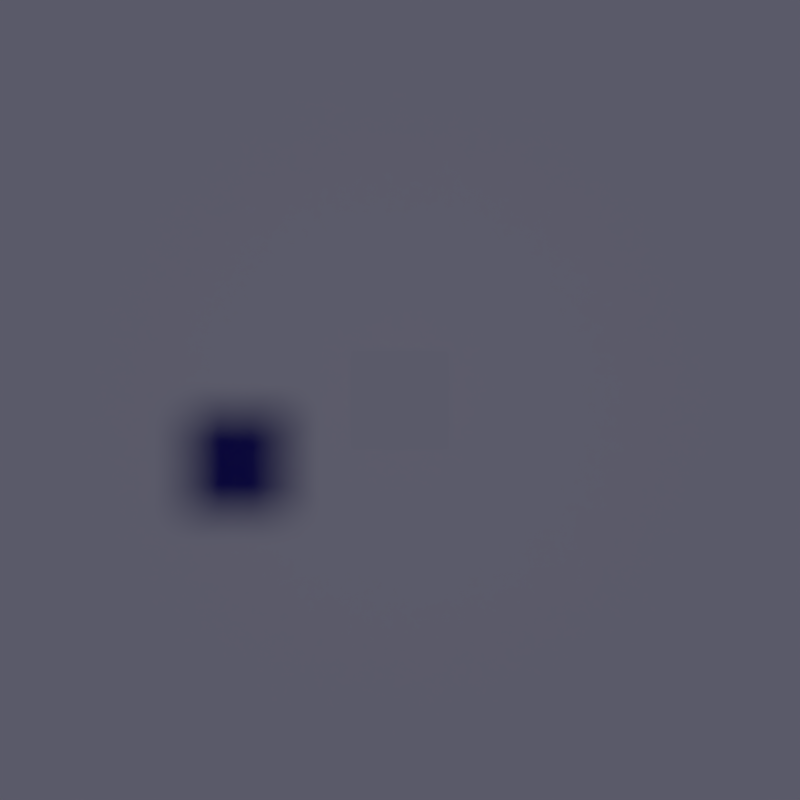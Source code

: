 # Source: main.blend  (saved by Blender 2.78.5; exported with 4.5.12 LTS)
import bpy
from mathutils import Matrix  # noqa: F401  (used for matrix-valued properties, if any)

bpy.ops.wm.read_factory_settings(use_empty=True)
scene = bpy.context.scene
scene.name = 'Scene'

# ---- collections
col_collection_1_001 = bpy.data.collections.new('Collection 1.001'); scene.collection.children.link(col_collection_1_001)
col_collection_2_001 = bpy.data.collections.new('Collection 2.001'); scene.collection.children.link(col_collection_2_001)
col_collection_2_001.hide_render = True
col_collection_2_001.hide_viewport = True
col_collection_3 = bpy.data.collections.new('Collection 3'); scene.collection.children.link(col_collection_3)
col_collection_3.hide_render = True
col_collection_3.hide_viewport = True

# ---- materials (node trees are filled in below, after node groups)
mat_table = bpy.data.materials.new('table')
mat_table.alpha_threshold = 0.0
mat_table.use_transparent_shadow = False
mat_table.roughness = 0.5
mat_table.specular_intensity = 0.464
mat_white = bpy.data.materials.new('white')
mat_white.alpha_threshold = 0.0
mat_white.use_transparent_shadow = False
mat_white.roughness = 0.5
mat_white.line_color = (0.0, 0.0, 0.0, 1.0)
mat_chiffres = bpy.data.materials.new('chiffres')
mat_chiffres.alpha_threshold = 0.0
mat_chiffres.use_transparent_shadow = False
mat_chiffres.roughness = 0.5
mat_text = bpy.data.materials.new('text')
mat_text.alpha_threshold = 0.0
mat_text.use_transparent_shadow = False
mat_text.diffuse_color = (0.8345, 0.8729, 0.9998, 1.0)
mat_text.roughness = 0.5
mat_c = bpy.data.materials.new('C')
mat_c.alpha_threshold = 0.0
mat_c.use_transparent_shadow = False
mat_c.roughness = 0.5
mat_roof = bpy.data.materials.new('roof')
mat_roof.alpha_threshold = 0.0
mat_roof.use_transparent_shadow = False
mat_roof.diffuse_color = (0.7954, 0.05005, 0.03016, 1.0)
mat_roof.roughness = 0.5
mat_mur = bpy.data.materials.new('mur')
mat_mur.alpha_threshold = 0.0
mat_mur.use_transparent_shadow = False
mat_mur.diffuse_color = (0.8542, 0.291, 0.05245, 1.0)
mat_mur.roughness = 0.5
mat_tile_001 = bpy.data.materials.new('tile.001')
mat_tile_001.alpha_threshold = 0.0
mat_tile_001.use_transparent_shadow = False
mat_tile_001.roughness = 0.5
mat_tile_001.specular_intensity = 0.05488
mat_tile_002 = bpy.data.materials.new('tile.002')
mat_tile_002.alpha_threshold = 0.0
mat_tile_002.use_transparent_shadow = False
mat_tile_002.roughness = 0.5
mat_tile_002.specular_intensity = 0.05488
mat_tile_003 = bpy.data.materials.new('tile.003')
mat_tile_003.alpha_threshold = 0.0
mat_tile_003.use_transparent_shadow = False
mat_tile_003.roughness = 0.5
mat_tile_003.specular_intensity = 0.05488
mat_tile_004 = bpy.data.materials.new('tile.004')
mat_tile_004.alpha_threshold = 0.0
mat_tile_004.use_transparent_shadow = False
mat_tile_004.roughness = 0.5
mat_tile_004.specular_intensity = 0.05488
mat_tile_005 = bpy.data.materials.new('tile.005')
mat_tile_005.alpha_threshold = 0.0
mat_tile_005.use_transparent_shadow = False
mat_tile_005.roughness = 0.5
mat_tile_005.specular_intensity = 0.05488
mat_tile_061 = bpy.data.materials.new('tile.061')
mat_tile_061.alpha_threshold = 0.0
mat_tile_061.use_transparent_shadow = False
mat_tile_061.roughness = 0.5
mat_tile_061.specular_intensity = 0.05488
mat_tile_062 = bpy.data.materials.new('tile.062')
mat_tile_062.alpha_threshold = 0.0
mat_tile_062.use_transparent_shadow = False
mat_tile_062.roughness = 0.5
mat_tile_062.specular_intensity = 0.05488
mat_tile_063 = bpy.data.materials.new('tile.063')
mat_tile_063.alpha_threshold = 0.0
mat_tile_063.use_transparent_shadow = False
mat_tile_063.roughness = 0.5
mat_tile_063.specular_intensity = 0.05488
mat_tile_064 = bpy.data.materials.new('tile.064')
mat_tile_064.alpha_threshold = 0.0
mat_tile_064.use_transparent_shadow = False
mat_tile_064.roughness = 0.5
mat_tile_064.specular_intensity = 0.05488
mat_tile_065 = bpy.data.materials.new('tile.065')
mat_tile_065.alpha_threshold = 0.0
mat_tile_065.use_transparent_shadow = False
mat_tile_065.roughness = 0.5
mat_tile_065.specular_intensity = 0.05488
mat_tile_036 = bpy.data.materials.new('tile.036')
mat_tile_036.alpha_threshold = 0.0
mat_tile_036.use_transparent_shadow = False
mat_tile_036.roughness = 0.5
mat_tile_036.specular_intensity = 0.05488
mat_tile_037 = bpy.data.materials.new('tile.037')
mat_tile_037.alpha_threshold = 0.0
mat_tile_037.use_transparent_shadow = False
mat_tile_037.roughness = 0.5
mat_tile_037.specular_intensity = 0.05488
mat_tile_038 = bpy.data.materials.new('tile.038')
mat_tile_038.alpha_threshold = 0.0
mat_tile_038.use_transparent_shadow = False
mat_tile_038.roughness = 0.5
mat_tile_038.specular_intensity = 0.05488
mat_tile_039 = bpy.data.materials.new('tile.039')
mat_tile_039.alpha_threshold = 0.0
mat_tile_039.use_transparent_shadow = False
mat_tile_039.roughness = 0.5
mat_tile_039.specular_intensity = 0.05488
mat_tile_040 = bpy.data.materials.new('tile.040')
mat_tile_040.alpha_threshold = 0.0
mat_tile_040.use_transparent_shadow = False
mat_tile_040.roughness = 0.5
mat_tile_040.specular_intensity = 0.05488
mat_tile_051 = bpy.data.materials.new('tile.051')
mat_tile_051.alpha_threshold = 0.0
mat_tile_051.use_transparent_shadow = False
mat_tile_051.roughness = 0.5
mat_tile_051.specular_intensity = 0.05488
mat_tile_052 = bpy.data.materials.new('tile.052')
mat_tile_052.alpha_threshold = 0.0
mat_tile_052.use_transparent_shadow = False
mat_tile_052.roughness = 0.5
mat_tile_052.specular_intensity = 0.05488
mat_tile_053 = bpy.data.materials.new('tile.053')
mat_tile_053.alpha_threshold = 0.0
mat_tile_053.use_transparent_shadow = False
mat_tile_053.roughness = 0.5
mat_tile_053.specular_intensity = 0.05488
mat_tile_054 = bpy.data.materials.new('tile.054')
mat_tile_054.alpha_threshold = 0.0
mat_tile_054.use_transparent_shadow = False
mat_tile_054.roughness = 0.5
mat_tile_054.specular_intensity = 0.05488
mat_tile_055 = bpy.data.materials.new('tile.055')
mat_tile_055.alpha_threshold = 0.0
mat_tile_055.use_transparent_shadow = False
mat_tile_055.roughness = 0.5
mat_tile_055.specular_intensity = 0.05488
mat_tile_046 = bpy.data.materials.new('tile.046')
mat_tile_046.alpha_threshold = 0.0
mat_tile_046.use_transparent_shadow = False
mat_tile_046.roughness = 0.5
mat_tile_046.specular_intensity = 0.05488
mat_tile_047 = bpy.data.materials.new('tile.047')
mat_tile_047.alpha_threshold = 0.0
mat_tile_047.use_transparent_shadow = False
mat_tile_047.roughness = 0.5
mat_tile_047.specular_intensity = 0.05488
mat_tile_048 = bpy.data.materials.new('tile.048')
mat_tile_048.alpha_threshold = 0.0
mat_tile_048.use_transparent_shadow = False
mat_tile_048.roughness = 0.5
mat_tile_048.specular_intensity = 0.05488
mat_tile_049 = bpy.data.materials.new('tile.049')
mat_tile_049.alpha_threshold = 0.0
mat_tile_049.use_transparent_shadow = False
mat_tile_049.roughness = 0.5
mat_tile_049.specular_intensity = 0.05488
mat_pawn1_001 = bpy.data.materials.new('pawn1.001')
mat_pawn1_001.alpha_threshold = 0.0
mat_pawn1_001.use_transparent_shadow = False
mat_pawn1_001.diffuse_color = (0.7919, 0.6145, 0.0, 1.0)
mat_pawn1_001.roughness = 0.5
mat_pawn1_002 = bpy.data.materials.new('pawn1.002')
mat_pawn1_002.alpha_threshold = 0.0
mat_pawn1_002.use_transparent_shadow = False
mat_pawn1_002.diffuse_color = (0.0403, 0.1166, 0.7939, 1.0)
mat_pawn1_002.roughness = 0.5
mat_pawn1_003 = bpy.data.materials.new('pawn1.003')
mat_pawn1_003.alpha_threshold = 0.0
mat_pawn1_003.use_transparent_shadow = False
mat_pawn1_003.diffuse_color = (0.7942, 0.05351, 0.02605, 1.0)
mat_pawn1_003.roughness = 0.5
mat_pawn1_004 = bpy.data.materials.new('pawn1.004')
mat_pawn1_004.alpha_threshold = 0.0
mat_pawn1_004.use_transparent_shadow = False
mat_pawn1_004.diffuse_color = (0.1261, 0.7939, 0.0, 1.0)
mat_pawn1_004.roughness = 0.5
mat_pawn1_005 = bpy.data.materials.new('pawn1.005')
mat_pawn1_005.alpha_threshold = 0.0
mat_pawn1_005.use_transparent_shadow = False
mat_pawn1_005.diffuse_color = (0.7937, 0.03456, 0.3453, 1.0)
mat_pawn1_005.roughness = 0.5
mat_pawn1_006 = bpy.data.materials.new('pawn1.006')
mat_pawn1_006.alpha_threshold = 0.0
mat_pawn1_006.use_transparent_shadow = False
mat_pawn1_006.diffuse_color = (0.2429, 0.7942, 0.7942, 1.0)
mat_pawn1_006.roughness = 0.5
mat_mur_001 = bpy.data.materials.new('mur.001')
mat_mur_001.alpha_threshold = 0.0
mat_mur_001.use_transparent_shadow = False
mat_mur_001.diffuse_color = (0.8542, 0.291, 0.05245, 1.0)
mat_mur_001.roughness = 0.5
mat_roof_001 = bpy.data.materials.new('roof.001')
mat_roof_001.alpha_threshold = 0.0
mat_roof_001.use_transparent_shadow = False
mat_roof_001.diffuse_color = (0.7954, 0.05005, 0.03016, 1.0)
mat_roof_001.roughness = 0.5
mat_mur_002 = bpy.data.materials.new('mur.002')
mat_mur_002.alpha_threshold = 0.0
mat_mur_002.use_transparent_shadow = False
mat_mur_002.diffuse_color = (0.8542, 0.291, 0.05245, 1.0)
mat_mur_002.roughness = 0.5
mat_mur_003 = bpy.data.materials.new('mur.003')
mat_mur_003.alpha_threshold = 0.0
mat_mur_003.use_transparent_shadow = False
mat_mur_003.diffuse_color = (0.8542, 0.291, 0.05245, 1.0)
mat_mur_003.roughness = 0.5
mat_roof_002 = bpy.data.materials.new('roof.002')
mat_roof_002.alpha_threshold = 0.0
mat_roof_002.use_transparent_shadow = False
mat_roof_002.diffuse_color = (0.7954, 0.05005, 0.03016, 1.0)
mat_roof_002.roughness = 0.5
mat_mur_004 = bpy.data.materials.new('mur.004')
mat_mur_004.alpha_threshold = 0.0
mat_mur_004.use_transparent_shadow = False
mat_mur_004.diffuse_color = (0.8542, 0.291, 0.05245, 1.0)
mat_mur_004.roughness = 0.5
mat_mur_005 = bpy.data.materials.new('mur.005')
mat_mur_005.alpha_threshold = 0.0
mat_mur_005.use_transparent_shadow = False
mat_mur_005.diffuse_color = (0.8542, 0.291, 0.05245, 1.0)
mat_mur_005.roughness = 0.5
mat_black = bpy.data.materials.new('black')
mat_black.alpha_threshold = 0.0
mat_black.use_transparent_shadow = False
mat_black.diffuse_color = (0.0, 0.0, 0.0, 1.0)
mat_black.roughness = 0.5
mat_black.specular_intensity = 0.0
mat_black.line_color = (0.0, 0.0, 0.0, 1.0)
mat_white_002 = bpy.data.materials.new('white.002')
mat_white_002.alpha_threshold = 0.0
mat_white_002.use_transparent_shadow = False
mat_white_002.diffuse_color = (0.8, 0.0, 0.0, 1.0)
mat_white_002.roughness = 0.5
mat_white_002.specular_intensity = 0.0
mat_white_002.line_color = (0.0, 0.0, 0.0, 1.0)
mat_green = bpy.data.materials.new('green')
mat_green.alpha_threshold = 0.0
mat_green.use_transparent_shadow = False
mat_green.diffuse_color = (0.0, 1.0, 0.0, 1.0)
mat_green.roughness = 0.5
mat_green.specular_intensity = 0.0
mat_green.line_color = (0.0, 0.0, 0.0, 1.0)
mat_white_001 = bpy.data.materials.new('white.001')
mat_white_001.alpha_threshold = 0.0
mat_white_001.use_transparent_shadow = False
mat_white_001.roughness = 0.5
mat_white_001.line_color = (0.0, 0.0, 0.0, 1.0)
mat_viseur = bpy.data.materials.new('Viseur')
mat_viseur.alpha_threshold = 0.0
mat_viseur.use_transparent_shadow = False
mat_viseur.diffuse_color = (0.2256, 0.194, 0.794, 1.0)
mat_viseur.roughness = 0.5
mat_viseur.line_color = (0.0, 0.0, 0.0, 1.0)

# ---- material node trees

# ---- world
world_world = bpy.data.worlds.new('World'); scene.world = world_world
world_world.color = (0.00216, 0.00135, 0.05092)
world_world.use_sun_shadow = False
world_world.sun_shadow_jitter_overblur = 0.0
world_world.cycles.sampling_method = 'MANUAL'

# ---- cameras
cam_camera_001 = bpy.data.cameras.new('Camera.001')
cam_camera_001.type = 'ORTHO'
cam_camera_001.clip_end = 100.0
cam_camera_001.lens = 35.0
cam_camera_001.sensor_width = 32.0
cam_camera_001.sensor_height = 18.0
cam_camera_001.ortho_scale = 8.0
cam_camera_001.display_size = 2.0
cam_camera_001.dof.focus_distance = 0.0
cam_camera_001.dof.aperture_fstop = 128.0
cam_camera_001.dof.aperture_blades = 6
cam_camera_002 = bpy.data.cameras.new('Camera.002')
cam_camera_002.clip_end = 1.2
cam_camera_002.lens = 35.0
cam_camera_002.sensor_width = 32.0
cam_camera_002.sensor_height = 18.0
cam_camera_002.display_size = 2.0
cam_camera_002.dof.focus_distance = 0.0
cam_camera_002.dof.aperture_fstop = 128.0
cam_camera_002.dof.aperture_blades = 6

# ---- lights
light_lamp = bpy.data.lights.new('Lamp', 'SUN')
light_lamp.transmission_factor = 0.0
light_lamp.cutoff_distance = 30.0
light_lamp.angle = 0.1993
light_lamp.energy = 0.5
light_lamp.shadow_buffer_clip_start = 1.001
light_lamp.shadow_soft_size = 0.1
light_lamp.shadow_cascade_max_distance = 1000.0
light_sun = bpy.data.lights.new('Sun', 'SUN')
light_sun.transmission_factor = 0.0
light_sun.angle = 0.1993
light_sun.energy = 1.0
light_sun.shadow_buffer_clip_start = 0.5
light_sun.shadow_soft_size = 0.1
light_sun.shadow_cascade_max_distance = 1000.0

# ---- meshes
me_plane = bpy.data.meshes.new('Plane')
me_plane.from_pydata([(-1.0, -1.0, 0.0), (1.0, -1.0, 0.0), (-1.0, 1.0, 0.0), (1.0, 1.0, 0.0)], [], [(0, 1, 3, 2)])
_uv = me_plane.uv_layers.new(name='UVMap')
_uv.uv.foreach_set('vector', [-1.439, -1.439, 2.439, -1.439, 2.439, 2.439, -1.439, 2.439])
me_plane.materials.append(mat_table)
me_plane.use_remesh_preserve_volume = False
me_plane.use_remesh_preserve_attributes = False
me_plane.use_mirror_vertex_groups = False
me_plane.update()
me_cube = bpy.data.meshes.new('Cube')
me_cube.from_pydata([(1.0, 1.0, 0.0), (1.0, -1.0, 0.0), (-1.0, -1.0, 0.0), (-1.0, 1.0, 0.0)], [], [(0, 3, 2, 1)])
me_cube.materials.append(mat_white)
me_cube.use_remesh_preserve_volume = False
me_cube.use_remesh_preserve_attributes = False
me_cube.use_mirror_vertex_groups = False
me_cube.update()
me_mesh_021 = bpy.data.meshes.new('Mesh.021')
me_mesh_021.from_pydata([(0.47, 0.341, 0.0), (0.4682, 0.392, 0.0), (0.4629, 0.4398, 0.0), (0.4542, 0.4843, 0.0), (0.4423, 0.5251, 0.0), (0.4273, 0.562, 0.0), (0.4095, 0.5948, 0.0), (0.3889, 0.6231, 0.0), (0.3657, 0.6469, 0.0), (0.3401, 0.6658, 0.0), (0.3121, 0.6797, 0.0), (0.2821, 0.6881, 0.0), (0.25, 0.691, 0.0), (0.2179, 0.6881, 0.0), (0.1879, 0.6797, 0.0), (0.1599, 0.6658, 0.0), (0.1343, 0.6469, 0.0), (0.1111, 0.6231, 0.0), (0.0905, 0.5948, 0.0), (0.07265, 0.562, 0.0), (0.0577, 0.5251, 0.0), (0.04581, 0.4843, 0.0), (0.03713, 0.4398, 0.0), (0.03181, 0.392, 0.0), (0.03, 0.341, 0.0), (0.03181, 0.29, 0.0), (0.03713, 0.2422, 0.0), (0.04581, 0.1977, 0.0), (0.0577, 0.1569, 0.0), (0.07265, 0.12, 0.0), (0.0905, 0.08725, 0.0), (0.1111, 0.05885, 0.0), (0.1343, 0.03507, 0.0), (0.1599, 0.01616, 0.0), (0.1879, 0.002343, 0.0), (0.2179, -0.006124, 0.0), (0.25, -0.009, 0.0), (0.2821, -0.006124, 0.0), (0.3121, 0.002343, 0.0), (0.3401, 0.01616, 0.0), (0.3657, 0.03507, 0.0), (0.3889, 0.05885, 0.0), (0.4095, 0.08725, 0.0), (0.4273, 0.12, 0.0), (0.4423, 0.1569, 0.0), (0.4542, 0.1977, 0.0), (0.4629, 0.2422, 0.0), (0.4682, 0.29, 0.0), (0.372, 0.341, 0.0), (0.3711, 0.3023, 0.0), (0.3682, 0.2664, 0.0), (0.3636, 0.2333, 0.0), (0.3573, 0.2033, 0.0), (0.3492, 0.1763, 0.0), (0.3395, 0.1525, 0.0), (0.3282, 0.1321, 0.0), (0.3154, 0.1151, 0.0), (0.3011, 0.1017, 0.0), (0.2854, 0.09193, 0.0), (0.2684, 0.086, 0.0), (0.25, 0.084, 0.0), (0.2316, 0.086, 0.0), (0.2146, 0.09193, 0.0), (0.1989, 0.1017, 0.0), (0.1846, 0.1151, 0.0), (0.1718, 0.1321, 0.0), (0.1605, 0.1525, 0.0), (0.1508, 0.1763, 0.0), (0.1427, 0.2033, 0.0), (0.1364, 0.2333, 0.0), (0.1318, 0.2664, 0.0), (0.1289, 0.3023, 0.0), (0.128, 0.341, 0.0), (0.1289, 0.3797, 0.0), (0.1318, 0.4156, 0.0), (0.1364, 0.4487, 0.0), (0.1427, 0.4787, 0.0), (0.1508, 0.5057, 0.0), (0.1605, 0.5295, 0.0), (0.1718, 0.5499, 0.0), (0.1846, 0.5669, 0.0), (0.1989, 0.5803, 0.0), (0.2146, 0.5901, 0.0), (0.2316, 0.596, 0.0), (0.25, 0.598, 0.0), (0.2684, 0.596, 0.0), (0.2854, 0.5901, 0.0), (0.3011, 0.5803, 0.0), (0.3154, 0.5669, 0.0), (0.3282, 0.5499, 0.0), (0.3395, 0.5295, 0.0), (0.3492, 0.5057, 0.0), (0.3573, 0.4787, 0.0), (0.3636, 0.4487, 0.0), (0.3682, 0.4156, 0.0), (0.3711, 0.3797, 0.0)], [], [(13, 11, 12), (13, 10, 11), (14, 10, 13), (14, 9, 10), (15, 9, 14), (15, 8, 9), (16, 8, 15), (17, 8, 16), (17, 7, 8), (18, 7, 17), (18, 84, 7), (84, 6, 7), (18, 83, 84), (85, 6, 84), (18, 82, 83), (86, 6, 85), (19, 82, 18), (86, 5, 6), (19, 81, 82), (87, 5, 86), (19, 80, 81), (88, 5, 87), (19, 79, 80), (89, 5, 88), (20, 79, 19), (89, 4, 5), (20, 78, 79), (90, 4, 89), (20, 77, 78), (91, 4, 90), (21, 77, 20), (91, 3, 4), (21, 76, 77), (92, 3, 91), (22, 76, 21), (92, 2, 3), (22, 75, 76), (93, 2, 92), (22, 74, 75), (94, 2, 93), (23, 74, 22), (94, 1, 2), (23, 73, 74), (95, 1, 94), (24, 73, 23), (95, 0, 1), (24, 72, 73), (48, 0, 95), (25, 72, 24), (25, 71, 72), (49, 0, 48), (49, 47, 0), (25, 70, 71), (50, 47, 49), (26, 70, 25), (50, 46, 47), (26, 69, 70), (51, 46, 50), (27, 69, 26), (51, 45, 46), (52, 45, 51), (27, 68, 69), (53, 45, 52), (27, 67, 68), (28, 67, 27), (53, 44, 45), (54, 44, 53), (28, 66, 67), (29, 66, 28), (54, 43, 44), (55, 43, 54), (29, 65, 66), (56, 43, 55), (29, 64, 65), (30, 64, 29), (56, 42, 43), (57, 42, 56), (30, 63, 64), (58, 42, 57), (30, 62, 63), (59, 42, 58), (30, 61, 62), (31, 61, 30), (59, 41, 42), (60, 41, 59), (31, 60, 61), (31, 41, 60), (32, 41, 31), (32, 40, 41), (33, 40, 32), (33, 39, 40), (34, 39, 33), (34, 38, 39), (35, 38, 34), (35, 37, 38), (36, 37, 35)])
me_mesh_021.materials.append(mat_chiffres)
me_mesh_021.use_remesh_preserve_volume = False
me_mesh_021.use_remesh_preserve_attributes = False
me_mesh_021.use_mirror_vertex_groups = False
me_mesh_021.update()
me_plane_008 = bpy.data.meshes.new('Plane.008')
me_plane_008.from_pydata([(-1.0, -1.0, 0.0), (1.0, -1.0, 0.0), (-1.0, 1.0, 0.0), (1.0, 1.0, 0.0)], [], [(0, 1, 3, 2)])
me_plane_008.materials.append(mat_white)
me_plane_008.use_remesh_preserve_volume = False
me_plane_008.use_remesh_preserve_attributes = False
me_plane_008.use_mirror_vertex_groups = False
me_plane_008.update()
me_mesh = bpy.data.meshes.new('Mesh')
me_mesh.from_pydata([(2.775, 0.449, 0.0), (2.686, 0.449, 0.0), (2.686, 0.0, 0.0), (2.775, 0.0, 0.0), (2.775, 0.322, 0.0), (2.795, 0.3431, 0.0), (2.814, 0.3597, 0.0), (2.832, 0.3721, 0.0), (2.85, 0.3806, 0.0), (2.868, 0.3854, 0.0), (2.887, 0.387, 0.0), (2.912, 0.3835, 0.0), (2.934, 0.3734, 0.0), (2.951, 0.3573, 0.0), (2.964, 0.3356, 0.0), (2.972, 0.309, 0.0), (2.975, 0.278, 0.0), (2.975, 0.0, 0.0), (3.064, 0.0, 0.0), (3.064, 0.277, 0.0), (3.059, 0.3331, 0.0), (3.043, 0.3786, 0.0), (3.019, 0.4136, 0.0), (2.988, 0.4384, 0.0), (2.952, 0.4531, 0.0), (2.911, 0.458, 0.0), (2.886, 0.4559, 0.0), (2.862, 0.4499, 0.0), (2.838, 0.4401, 0.0), (2.816, 0.4267, 0.0), (2.795, 0.41, 0.0), (2.777, 0.39, 0.0), (2.775, 0.39, 0.0), (2.346, 0.458, 0.0), (2.282, 0.45, 0.0), (2.225, 0.4273, 0.0), (2.177, 0.3919, 0.0), (2.141, 0.3457, 0.0), (2.117, 0.2908, 0.0), (2.109, 0.229, 0.0), (2.117, 0.1635, 0.0), (2.14, 0.106, 0.0), (2.176, 0.05825, 0.0), (2.223, 0.02204, 0.0), (2.281, -0.0009537, 0.0), (2.346, -0.009, 0.0), (2.414, -0.001231, 0.0), (2.473, 0.02115, 0.0), (2.522, 0.05675, 0.0), (2.558, 0.1042, 0.0), (2.581, 0.1621, 0.0), (2.589, 0.229, 0.0), (2.581, 0.2921, 0.0), (2.557, 0.3475, 0.0), (2.52, 0.3934, 0.0), (2.472, 0.4282, 0.0), (2.413, 0.4503, 0.0), (2.345, 0.378, 0.0), (2.387, 0.3729, 0.0), (2.424, 0.3584, 0.0), (2.455, 0.3356, 0.0), (2.478, 0.3056, 0.0), (2.493, 0.2693, 0.0), (2.498, 0.228, 0.0), (2.493, 0.1827, 0.0), (2.479, 0.1442, 0.0), (2.457, 0.1131, 0.0), (2.426, 0.09015, 0.0), (2.389, 0.07589, 0.0), (2.345, 0.071, 0.0), (2.304, 0.07611, 0.0), (2.269, 0.09085, 0.0), (2.24, 0.1144, 0.0), (2.218, 0.1458, 0.0), (2.205, 0.1843, 0.0), (2.2, 0.229, 0.0), (2.205, 0.2699, 0.0), (2.219, 0.3059, 0.0), (2.241, 0.3358, 0.0), (2.27, 0.3585, 0.0), (2.305, 0.3729, 0.0), (2.012, 0.421, 0.0), (1.989, 0.4324, 0.0), (1.966, 0.4417, 0.0), (1.944, 0.4489, 0.0), (1.922, 0.454, 0.0), (1.901, 0.457, 0.0), (1.88, 0.458, 0.0), (1.838, 0.4542, 0.0), (1.802, 0.4433, 0.0), (1.772, 0.4255, 0.0), (1.75, 0.4014, 0.0), (1.737, 0.3714, 0.0), (1.732, 0.336, 0.0), (1.748, 0.2823, 0.0), (1.786, 0.24, 0.0), (1.837, 0.2059, 0.0), (1.888, 0.1767, 0.0), (1.926, 0.1491, 0.0), (1.942, 0.12, 0.0), (1.94, 0.1053, 0.0), (1.933, 0.093, 0.0), (1.923, 0.08325, 0.0), (1.909, 0.076, 0.0), (1.893, 0.07125, 0.0), (1.876, 0.069, 0.0), (1.857, 0.07059, 0.0), (1.835, 0.07541, 0.0), (1.811, 0.0835, 0.0), (1.785, 0.09493, 0.0), (1.758, 0.1097, 0.0), (1.729, 0.128, 0.0), (1.729, 0.032, 0.0), (1.757, 0.01855, 0.0), (1.783, 0.008037, 0.0), (1.808, 0.00025, 0.0), (1.833, -0.005037, 0.0), (1.858, -0.008046, 0.0), (1.885, -0.009, 0.0), (1.925, -0.004708, 0.0), (1.961, 0.007667, 0.0), (1.991, 0.02737, 0.0), (2.014, 0.05367, 0.0), (2.028, 0.08579, 0.0), (2.033, 0.123, 0.0), (2.031, 0.1449, 0.0), (2.023, 0.1652, 0.0), (2.01, 0.1849, 0.0), (1.991, 0.2048, 0.0), (1.965, 0.2258, 0.0), (1.932, 0.249, 0.0), (1.896, 0.2703, 0.0), (1.869, 0.2883, 0.0), (1.848, 0.3038, 0.0), (1.834, 0.317, 0.0), (1.826, 0.3286, 0.0), (1.823, 0.339, 0.0), (1.825, 0.3504, 0.0), (1.83, 0.3603, 0.0), (1.839, 0.3685, 0.0), (1.851, 0.3747, 0.0), (1.865, 0.3786, 0.0), (1.882, 0.38, 0.0), (1.9, 0.3788, 0.0), (1.919, 0.3751, 0.0), (1.941, 0.3689, 0.0), (1.963, 0.3599, 0.0), (1.987, 0.3479, 0.0), (2.012, 0.333, 0.0), (1.672, 0.08, 0.0), (1.662, 0.07301, 0.0), (1.653, 0.06711, 0.0), (1.644, 0.06238, 0.0), (1.637, 0.05889, 0.0), (1.63, 0.05674, 0.0), (1.625, 0.056, 0.0), (1.62, 0.05652, 0.0), (1.616, 0.05819, 0.0), (1.612, 0.06113, 0.0), (1.61, 0.06548, 0.0), (1.608, 0.07139, 0.0), (1.608, 0.079, 0.0), (1.608, 0.31, 0.0), (1.602, 0.3564, 0.0), (1.586, 0.3937, 0.0), (1.561, 0.4223, 0.0), (1.528, 0.4423, 0.0), (1.489, 0.4541, 0.0), (1.445, 0.458, 0.0), (1.414, 0.4563, 0.0), (1.385, 0.4513, 0.0), (1.359, 0.4429, 0.0), (1.336, 0.431, 0.0), (1.315, 0.4158, 0.0), (1.296, 0.397, 0.0), (1.296, 0.3, 0.0), (1.318, 0.3232, 0.0), (1.341, 0.3419, 0.0), (1.365, 0.3561, 0.0), (1.389, 0.3661, 0.0), (1.413, 0.3721, 0.0), (1.438, 0.374, 0.0), (1.463, 0.372, 0.0), (1.483, 0.366, 0.0), (1.499, 0.3555, 0.0), (1.51, 0.3404, 0.0), (1.517, 0.3203, 0.0), (1.519, 0.295, 0.0), (1.519, 0.271, 0.0), (1.44, 0.243, 0.0), (1.404, 0.2296, 0.0), (1.368, 0.2144, 0.0), (1.337, 0.1956, 0.0), (1.311, 0.1716, 0.0), (1.293, 0.1406, 0.0), (1.287, 0.101, 0.0), (1.291, 0.07271, 0.0), (1.301, 0.0467, 0.0), (1.317, 0.02425, 0.0), (1.339, 0.00663, 0.0), (1.366, -0.00488, 0.0), (1.397, -0.009, 0.0), (1.417, -0.007745, 0.0), (1.438, -0.003963, 0.0), (1.458, 0.002375, 0.0), (1.478, 0.0113, 0.0), (1.498, 0.02283, 0.0), (1.518, 0.037, 0.0), (1.523, 0.02248, 0.0), (1.531, 0.01085, 0.0), (1.54, 0.002, 0.0), (1.553, -0.004185, 0.0), (1.568, -0.007815, 0.0), (1.586, -0.009, 0.0), (1.599, -0.008282, 0.0), (1.612, -0.005926, 0.0), (1.624, -0.001625, 0.0), (1.638, 0.004926, 0.0), (1.653, 0.01403, 0.0), (1.672, 0.026, 0.0), (1.519, 0.091, 0.0), (1.507, 0.08027, 0.0), (1.494, 0.07119, 0.0), (1.482, 0.06387, 0.0), (1.468, 0.05848, 0.0), (1.455, 0.05514, 0.0), (1.441, 0.054, 0.0), (1.423, 0.0561, 0.0), (1.408, 0.06211, 0.0), (1.395, 0.07163, 0.0), (1.385, 0.08422, 0.0), (1.379, 0.09949, 0.0), (1.377, 0.117, 0.0), (1.382, 0.1414, 0.0), (1.397, 0.162, 0.0), (1.42, 0.1796, 0.0), (1.448, 0.195, 0.0), (1.482, 0.2089, 0.0), (1.519, 0.222, 0.0), (1.216, 0.427, 0.0), (1.195, 0.4359, 0.0), (1.175, 0.4435, 0.0), (1.154, 0.4496, 0.0), (1.133, 0.4542, 0.0), (1.111, 0.457, 0.0), (1.086, 0.458, 0.0), (1.022, 0.4504, 0.0), (0.968, 0.4281, 0.0), (0.924, 0.3925, 0.0), (0.8913, 0.3445, 0.0), (0.871, 0.2853, 0.0), (0.864, 0.216, 0.0), (0.8716, 0.1535, 0.0), (0.8933, 0.099, 0.0), (0.9278, 0.054, 0.0), (0.9733, 0.02, 0.0), (1.029, -0.0015, 0.0), (1.092, -0.009, 0.0), (1.116, -0.008046, 0.0), (1.141, -0.00537, 0.0), (1.165, -0.00125, 0.0), (1.188, 0.004037, 0.0), (1.209, 0.01021, 0.0), (1.226, 0.017, 0.0), (1.226, 0.105, 0.0), (1.204, 0.09583, 0.0), (1.184, 0.08833, 0.0), (1.164, 0.0825, 0.0), (1.145, 0.07833, 0.0), (1.126, 0.07583, 0.0), (1.107, 0.075, 0.0), (1.064, 0.07958, 0.0), (1.027, 0.09296, 0.0), (0.9965, 0.1146, 0.0), (0.974, 0.144, 0.0), (0.9599, 0.1807, 0.0), (0.955, 0.224, 0.0), (0.9595, 0.2669, 0.0), (0.9725, 0.3039, 0.0), (0.9931, 0.3341, 0.0), (1.02, 0.3568, 0.0), (1.054, 0.3711, 0.0), (1.092, 0.376, 0.0), (1.111, 0.3751, 0.0), (1.13, 0.3721, 0.0), (1.15, 0.3668, 0.0), (1.17, 0.3585, 0.0), (1.192, 0.3471, 0.0), (1.216, 0.332, 0.0), (0.496, 0.449, 0.0), (0.496, 0.0, 0.0), (0.585, 0.0, 0.0), (0.585, 0.235, 0.0), (0.5888, 0.272, 0.0), (0.5997, 0.305, 0.0), (0.6166, 0.3329, 0.0), (0.6386, 0.3543, 0.0), (0.6647, 0.3681, 0.0), (0.694, 0.373, 0.0), (0.7056, 0.3715, 0.0), (0.7189, 0.3674, 0.0), (0.7333, 0.3608, 0.0), (0.7481, 0.352, 0.0), (0.7629, 0.3413, 0.0), (0.777, 0.329, 0.0), (0.824, 0.406, 0.0), (0.8057, 0.422, 0.0), (0.7878, 0.435, 0.0), (0.7701, 0.4451, 0.0), (0.7525, 0.4523, 0.0), (0.7349, 0.4566, 0.0), (0.717, 0.458, 0.0), (0.6959, 0.4552, 0.0), (0.6746, 0.4465, 0.0), (0.6531, 0.4316, 0.0), (0.6314, 0.4101, 0.0), (0.6093, 0.3817, 0.0), (0.587, 0.346, 0.0), (0.585, 0.346, 0.0), (0.585, 0.449, 0.0), (0.411, 0.08, 0.0), (0.4012, 0.07301, 0.0), (0.3919, 0.06711, 0.0), (0.3834, 0.06238, 0.0), (0.3757, 0.05889, 0.0), (0.3692, 0.05674, 0.0), (0.364, 0.056, 0.0), (0.3589, 0.05652, 0.0), (0.3547, 0.05819, 0.0), (0.3514, 0.06113, 0.0), (0.349, 0.06548, 0.0), (0.3475, 0.07139, 0.0), (0.347, 0.079, 0.0), (0.347, 0.31, 0.0), (0.3412, 0.3564, 0.0), (0.325, 0.3937, 0.0), (0.2996, 0.4223, 0.0), (0.2667, 0.4423, 0.0), (0.2277, 0.4541, 0.0), (0.184, 0.458, 0.0), (0.1528, 0.4563, 0.0), (0.1243, 0.4513, 0.0), (0.09825, 0.4429, 0.0), (0.07474, 0.431, 0.0), (0.05368, 0.4158, 0.0), (0.035, 0.397, 0.0), (0.035, 0.3, 0.0), (0.05705, 0.3232, 0.0), (0.08004, 0.3419, 0.0), (0.1038, 0.3561, 0.0), (0.128, 0.3661, 0.0), (0.1525, 0.3721, 0.0), (0.177, 0.374, 0.0), (0.2018, 0.372, 0.0), (0.222, 0.366, 0.0), (0.2377, 0.3555, 0.0), (0.249, 0.3404, 0.0), (0.2557, 0.3203, 0.0), (0.258, 0.295, 0.0), (0.258, 0.271, 0.0), (0.179, 0.243, 0.0), (0.1427, 0.2296, 0.0), (0.1073, 0.2144, 0.0), (0.0755, 0.1956, 0.0), (0.04967, 0.1716, 0.0), (0.03233, 0.1406, 0.0), (0.026, 0.101, 0.0), (0.02956, 0.07271, 0.0), (0.03985, 0.0467, 0.0), (0.05625, 0.02425, 0.0), (0.07815, 0.00663, 0.0), (0.1049, -0.00488, 0.0), (0.136, -0.009, 0.0), (0.1565, -0.007745, 0.0), (0.1769, -0.003963, 0.0), (0.1973, 0.002375, 0.0), (0.2174, 0.0113, 0.0), (0.2373, 0.02283, 0.0), (0.257, 0.037, 0.0), (0.2621, 0.02248, 0.0), (0.2695, 0.01085, 0.0), (0.2794, 0.002, 0.0), (0.2918, -0.004185, 0.0), (0.307, -0.007815, 0.0), (0.325, -0.009, 0.0), (0.3382, -0.008282, 0.0), (0.3506, -0.005926, 0.0), (0.3631, -0.001625, 0.0), (0.3767, 0.004926, 0.0), (0.3923, 0.01403, 0.0), (0.411, 0.026, 0.0), (0.258, 0.091, 0.0), (0.2458, 0.08027, 0.0), (0.2333, 0.07119, 0.0), (0.2205, 0.06387, 0.0), (0.2073, 0.05848, 0.0), (0.1938, 0.05514, 0.0), (0.18, 0.054, 0.0), (0.1624, 0.0561, 0.0), (0.147, 0.06211, 0.0), (0.1341, 0.07163, 0.0), (0.1244, 0.08422, 0.0), (0.1182, 0.09949, 0.0), (0.116, 0.117, 0.0), (0.1212, 0.1414, 0.0), (0.1359, 0.162, 0.0), (0.1585, 0.1796, 0.0), (0.1874, 0.195, 0.0), (0.2211, 0.2089, 0.0), (0.258, 0.222, 0.0)], [], [(26, 24, 25), (27, 24, 26), (27, 23, 24), (28, 23, 27), (2, 0, 1), (2, 32, 0), (29, 23, 28), (29, 22, 23), (30, 22, 29), (30, 21, 22), (31, 10, 30), (10, 21, 30), (2, 31, 32), (2, 4, 31), (4, 5, 31), (5, 6, 31), (6, 7, 31), (7, 8, 31), (8, 9, 31), (9, 10, 31), (11, 21, 10), (12, 21, 11), (12, 20, 21), (13, 20, 12), (14, 20, 13), (15, 20, 14), (15, 19, 20), (2, 3, 4), (16, 19, 15), (17, 19, 16), (17, 18, 19), (34, 56, 33), (34, 55, 56), (35, 55, 34), (35, 54, 55), (36, 54, 35), (36, 57, 54), (57, 58, 54), (58, 53, 54), (37, 80, 36), (80, 57, 36), (37, 79, 80), (59, 53, 58), (37, 78, 79), (60, 53, 59), (60, 52, 53), (38, 78, 37), (38, 77, 78), (61, 52, 60), (38, 76, 77), (62, 52, 61), (62, 51, 52), (39, 76, 38), (39, 75, 76), (63, 51, 62), (40, 75, 39), (40, 74, 75), (63, 50, 51), (64, 50, 63), (40, 73, 74), (65, 50, 64), (41, 73, 40), (65, 49, 50), (41, 72, 73), (66, 49, 65), (41, 71, 72), (67, 49, 66), (42, 71, 41), (67, 48, 49), (42, 70, 71), (68, 48, 67), (42, 69, 70), (69, 48, 68), (42, 48, 69), (43, 48, 42), (43, 47, 48), (44, 47, 43), (44, 46, 47), (45, 46, 44), (88, 86, 87), (88, 85, 86), (89, 85, 88), (89, 84, 85), (89, 83, 84), (90, 83, 89), (90, 82, 83), (90, 81, 82), (91, 81, 90), (91, 143, 81), (143, 144, 81), (144, 145, 81), (145, 146, 81), (146, 147, 81), (147, 148, 81), (92, 142, 91), (142, 143, 91), (92, 141, 142), (92, 140, 141), (92, 139, 140), (93, 139, 92), (93, 138, 139), (93, 137, 138), (93, 136, 137), (93, 135, 136), (94, 135, 93), (94, 134, 135), (94, 133, 134), (94, 132, 133), (94, 131, 132), (95, 131, 94), (95, 130, 131), (95, 129, 130), (96, 129, 95), (96, 128, 129), (97, 128, 96), (97, 127, 128), (97, 126, 127), (98, 126, 97), (98, 125, 126), (99, 125, 98), (99, 124, 125), (112, 110, 111), (99, 123, 124), (100, 123, 99), (112, 109, 110), (101, 123, 100), (112, 108, 109), (102, 123, 101), (102, 122, 123), (112, 107, 108), (103, 122, 102), (104, 122, 103), (112, 106, 107), (105, 122, 104), (112, 105, 106), (112, 122, 105), (112, 121, 122), (113, 121, 112), (113, 120, 121), (114, 120, 113), (115, 120, 114), (115, 119, 120), (116, 119, 115), (116, 118, 119), (117, 118, 116), (169, 167, 168), (170, 167, 169), (170, 166, 167), (171, 166, 170), (172, 166, 171), (172, 165, 166), (173, 165, 172), (173, 164, 165), (174, 164, 173), (175, 176, 174), (176, 177, 174), (177, 178, 174), (178, 179, 174), (179, 180, 174), (180, 164, 174), (180, 181, 164), (181, 182, 164), (182, 163, 164), (183, 163, 182), (184, 163, 183), (184, 162, 163), (185, 162, 184), (186, 162, 185), (187, 162, 186), (187, 161, 162), (188, 161, 187), (189, 238, 188), (238, 161, 188), (190, 238, 189), (191, 238, 190), (191, 237, 238), (220, 161, 238), (192, 237, 191), (192, 236, 237), (193, 236, 192), (193, 235, 236), (193, 234, 235), (194, 234, 193), (194, 233, 234), (194, 232, 233), (195, 232, 194), (195, 231, 232), (196, 231, 195), (196, 230, 231), (221, 161, 220), (196, 229, 230), (222, 161, 221), (150, 219, 149), (222, 160, 161), (151, 219, 150), (197, 229, 196), (197, 228, 229), (222, 159, 160), (223, 159, 222), (152, 219, 151), (223, 158, 159), (224, 158, 223), (153, 219, 152), (197, 227, 228), (224, 157, 158), (154, 219, 153), (225, 157, 224), (225, 156, 157), (155, 219, 154), (225, 155, 156), (197, 226, 227), (225, 219, 155), (226, 219, 225), (197, 207, 226), (207, 219, 226), (198, 207, 197), (198, 206, 207), (208, 219, 207), (208, 218, 219), (199, 206, 198), (199, 205, 206), (209, 218, 208), (209, 217, 218), (199, 204, 205), (210, 217, 209), (200, 204, 199), (210, 216, 217), (200, 203, 204), (211, 216, 210), (211, 215, 216), (200, 202, 203), (212, 215, 211), (201, 202, 200), (212, 214, 215), (213, 214, 212), (246, 244, 245), (246, 243, 244), (246, 242, 243), (247, 242, 246), (247, 241, 242), (247, 240, 241), (247, 239, 240), (248, 239, 247), (248, 283, 239), (283, 284, 239), (284, 285, 239), (285, 286, 239), (286, 287, 239), (287, 288, 239), (249, 281, 248), (281, 282, 248), (282, 283, 248), (249, 280, 281), (249, 279, 280), (250, 279, 249), (250, 278, 279), (250, 277, 278), (251, 277, 250), (251, 276, 277), (251, 275, 276), (252, 275, 251), (252, 274, 275), (253, 274, 252), (253, 273, 274), (253, 272, 273), (265, 263, 264), (254, 272, 253), (266, 263, 265), (254, 271, 272), (267, 263, 266), (268, 263, 267), (254, 270, 271), (269, 263, 268), (270, 263, 269), (254, 263, 270), (255, 263, 254), (256, 263, 255), (256, 262, 263), (256, 261, 262), (256, 260, 261), (256, 259, 260), (257, 259, 256), (257, 258, 259), (312, 310, 311), (312, 309, 310), (313, 309, 312), (313, 308, 309), (290, 319, 289), (290, 318, 319), (314, 308, 313), (314, 307, 308), (314, 306, 307), (315, 306, 314), (315, 305, 306), (316, 305, 315), (316, 298, 305), (298, 299, 305), (299, 300, 305), (300, 301, 305), (301, 302, 305), (302, 303, 305), (303, 304, 305), (317, 297, 316), (297, 298, 316), (317, 296, 297), (317, 295, 296), (290, 317, 318), (290, 294, 317), (294, 295, 317), (290, 293, 294), (290, 292, 293), (290, 291, 292), (340, 338, 339), (341, 338, 340), (341, 337, 338), (342, 337, 341), (343, 337, 342), (343, 336, 337), (344, 336, 343), (344, 335, 336), (345, 335, 344), (346, 347, 345), (347, 348, 345), (348, 349, 345), (349, 350, 345), (350, 351, 345), (351, 335, 345), (351, 352, 335), (352, 353, 335), (353, 334, 335), (354, 334, 353), (355, 334, 354), (355, 333, 334), (356, 333, 355), (357, 333, 356), (358, 333, 357), (358, 332, 333), (359, 332, 358), (360, 409, 359), (409, 332, 359), (361, 409, 360), (362, 409, 361), (362, 408, 409), (391, 332, 409), (363, 408, 362), (363, 407, 408), (364, 407, 363), (364, 406, 407), (364, 405, 406), (365, 405, 364), (365, 404, 405), (365, 403, 404), (366, 403, 365), (366, 402, 403), (367, 402, 366), (367, 401, 402), (392, 332, 391), (367, 400, 401), (393, 332, 392), (321, 390, 320), (393, 331, 332), (322, 390, 321), (368, 400, 367), (368, 399, 400), (393, 330, 331), (394, 330, 393), (323, 390, 322), (394, 329, 330), (395, 329, 394), (324, 390, 323), (368, 398, 399), (395, 328, 329), (325, 390, 324), (396, 328, 395), (396, 327, 328), (326, 390, 325), (396, 326, 327), (368, 397, 398), (396, 390, 326), (397, 390, 396), (368, 378, 397), (378, 390, 397), (369, 378, 368), (369, 377, 378), (379, 390, 378), (379, 389, 390), (370, 377, 369), (370, 376, 377), (380, 389, 379), (380, 388, 389), (370, 375, 376), (381, 388, 380), (371, 375, 370), (381, 387, 388), (371, 374, 375), (382, 387, 381), (382, 386, 387), (371, 373, 374), (383, 386, 382), (372, 373, 371), (383, 385, 386), (384, 385, 383)])
me_mesh.materials.append(mat_text)
me_mesh.use_remesh_preserve_volume = False
me_mesh.use_remesh_preserve_attributes = False
me_mesh.use_mirror_vertex_groups = False
me_mesh.update()
me_plane_007 = bpy.data.meshes.new('Plane.007')
me_plane_007.from_pydata([(-1.0, -1.0, 0.0), (1.0, -1.0, 0.0), (-1.0, 1.0, 0.0), (1.0, 1.0, 0.0)], [], [(0, 1, 3, 2)])
_uv = me_plane_007.uv_layers.new(name='UVMap')
_uv.uv.foreach_set('vector', [0.0001, 9.998e-05, 0.9999, 9.998e-05, 0.9999, 0.9999, 9.998e-05, 0.9999])
me_plane_007.materials.append(mat_c)
me_plane_007.use_remesh_preserve_volume = False
me_plane_007.use_remesh_preserve_attributes = False
me_plane_007.use_mirror_vertex_groups = False
me_plane_007.update()
me_cube_009 = bpy.data.meshes.new('Cube.009')
me_cube_009.from_pydata([(-1.0, -1.0, -1.0), (0.0, -1.0, 0.6798), (-1.0, 1.0, -1.0), (0.0, 1.0, 0.6798), (1.0, -1.0, -1.0), (1.0, 1.0, -1.0)], [], [(0, 1, 3, 2), (2, 3, 5), (5, 3, 1, 4), (4, 1, 0), (2, 5, 4, 0)])
me_cube_009.materials.append(mat_roof)
me_cube_009.use_remesh_preserve_volume = False
me_cube_009.use_remesh_preserve_attributes = False
me_cube_009.use_mirror_vertex_groups = False
me_cube_009.update()
me_cube_007 = bpy.data.meshes.new('Cube.007')
me_cube_007.from_pydata([(-1.0, -1.0, -1.0), (-1.0, -1.0, 1.0), (-1.0, 1.0, -1.0), (-1.0, 1.0, 1.0), (1.0, -1.0, -1.0), (1.0, -1.0, 1.0), (1.0, 1.0, -1.0), (1.0, 1.0, 1.0)], [], [(0, 1, 3, 2), (2, 3, 7, 6), (6, 7, 5, 4), (4, 5, 1, 0), (2, 6, 4, 0), (7, 3, 1, 5)])
me_cube_007.materials.append(mat_mur)
me_cube_007.use_remesh_preserve_volume = False
me_cube_007.use_remesh_preserve_attributes = False
me_cube_007.use_mirror_vertex_groups = False
me_cube_007.update()
me_cube_004 = bpy.data.meshes.new('Cube.004')
me_cube_004.from_pydata([(0.0, 0.0, -1.0), (-1.0, -1.0, 1.0), (-1.0, 1.0, 1.0), (1.0, -1.0, 1.0), (1.0, 1.0, 1.0)], [], [(0, 1, 2), (0, 2, 4), (0, 4, 3), (0, 3, 1), (4, 2, 1, 3)])
me_cube_004.materials.append(mat_roof)
me_cube_004.use_remesh_preserve_volume = False
me_cube_004.use_remesh_preserve_attributes = False
me_cube_004.use_mirror_vertex_groups = False
me_cube_004.update()
me_cube_002 = bpy.data.meshes.new('Cube.002')
me_cube_002.from_pydata([(-1.0, -1.0, -1.0), (-1.0, -1.0, 4.729), (-1.0, 1.0, -1.0), (-1.0, 1.0, 4.729), (0.1392, -2.733, -1.0), (0.1392, -2.733, 4.729), (0.1392, -0.7326, -1.0), (0.1392, -0.7326, 4.729)], [], [(0, 1, 3, 2), (2, 3, 7, 6), (6, 7, 5, 4), (4, 5, 1, 0), (2, 6, 4, 0), (7, 3, 1, 5)])
me_cube_002.materials.append(mat_mur)
me_cube_002.use_remesh_preserve_volume = False
me_cube_002.use_remesh_preserve_attributes = False
me_cube_002.use_mirror_vertex_groups = False
me_cube_002.update()
me_mesh_010 = bpy.data.meshes.new('Mesh.010')
me_mesh_010.from_pydata([(0.3, 0.682, 0.0), (0.202, 0.682, 0.0), (0.202, 0.0, 0.0), (0.3, 0.0, 0.0)], [], [(2, 0, 1), (2, 3, 0)])
me_mesh_010.use_remesh_preserve_volume = False
me_mesh_010.use_remesh_preserve_attributes = False
me_mesh_010.use_mirror_vertex_groups = False
me_mesh_010.update()
me_mesh_009 = bpy.data.meshes.new('Mesh.009')
me_mesh_009.from_pydata([(0.4762, 0.093, -4.768e-07), (0.2152, 0.093, -4.768e-07), (0.3377, 0.2486, -4.768e-07), (0.406, 0.3691, -4.768e-07), (0.4272, 0.478, -4.768e-07), (0.4006, 0.5892, -4.768e-07), (0.3278, 0.6638, -4.768e-07), (0.2192, 0.691, -4.768e-07), (0.1653, 0.6839, -4.768e-07), (0.1122, 0.6624, -4.768e-07), (0.05822, 0.626, -4.768e-07), (0.05822, 0.503, -4.768e-07), (0.1117, 0.558, -4.768e-07), (0.1627, 0.5867, -4.768e-07), (0.2122, 0.595, -4.768e-07), (0.2723, 0.5785, -4.768e-07), (0.3138, 0.5335, -4.768e-07), (0.3292, 0.467, -4.768e-07), (0.3239, 0.416, -4.768e-07), (0.3079, 0.3706, -4.768e-07), (0.2812, 0.321, -4.768e-07), (0.2107, 0.2158, -4.768e-07), (0.1261, 0.1069, -4.768e-07), (0.04422, 0.007, -4.768e-07), (0.04422, 0.0, -4.768e-07), (0.4762, 0.0, -4.768e-07)], [], [(8, 6, 7), (9, 6, 8), (9, 5, 6), (10, 5, 9), (11, 12, 10), (12, 13, 10), (13, 14, 10), (14, 5, 10), (15, 5, 14), (15, 4, 5), (16, 4, 15), (17, 4, 16), (17, 3, 4), (18, 3, 17), (19, 3, 18), (20, 3, 19), (20, 2, 3), (21, 2, 20), (21, 1, 2), (22, 1, 21), (23, 1, 22), (23, 0, 1), (23, 25, 0), (24, 25, 23)])
me_mesh_009.use_remesh_preserve_volume = False
me_mesh_009.use_remesh_preserve_attributes = False
me_mesh_009.use_mirror_vertex_groups = False
me_mesh_009.update()
me_mesh_008 = bpy.data.meshes.new('Mesh.008')
me_mesh_008.from_pydata([(0.08561, 0.569, 4.768e-07), (0.1284, 0.5859, 4.768e-07), (0.1655, 0.5951, 4.768e-07), (0.2016, 0.598, 4.768e-07), (0.2642, 0.5856, 4.768e-07), (0.305, 0.5504, 4.768e-07), (0.3196, 0.496, 4.768e-07), (0.3046, 0.4428, 4.768e-07), (0.2596, 0.4089, 4.768e-07), (0.1846, 0.397, 4.768e-07), (0.1846, 0.307, 4.768e-07), (0.2656, 0.2946, 4.768e-07), (0.3143, 0.2534, 4.768e-07), (0.3306, 0.193, 4.768e-07), (0.317, 0.1354, 4.768e-07), (0.2789, 0.09759, 4.768e-07), (0.2206, 0.084, 4.768e-07), (0.1705, 0.0897, 4.768e-07), (0.12, 0.107, 4.768e-07), (0.06861, 0.136, 4.768e-07), (0.06861, 0.03, 4.768e-07), (0.1175, 0.008778, 4.768e-07), (0.166, -0.004444, 4.768e-07), (0.2136, -0.009, 4.768e-07), (0.3254, 0.01756, 4.768e-07), (0.4009, 0.09011, 4.768e-07), (0.4286, 0.198, 4.768e-07), (0.4183, 0.2664, 4.768e-07), (0.3862, 0.3242, 4.768e-07), (0.3306, 0.36, 4.768e-07), (0.3807, 0.3979, 4.768e-07), (0.4088, 0.4471, 4.768e-07), (0.4176, 0.513, 4.768e-07), (0.3926, 0.6071, 4.768e-07), (0.3229, 0.6689, 4.768e-07), (0.2166, 0.691, 4.768e-07), (0.1691, 0.6879, 4.768e-07), (0.1265, 0.6784, 4.768e-07), (0.08561, 0.662, 4.768e-07)], [], [(36, 34, 35), (37, 34, 36), (38, 34, 37), (38, 33, 34), (0, 1, 38), (1, 2, 38), (2, 3, 38), (3, 33, 38), (3, 4, 33), (4, 32, 33), (5, 32, 4), (6, 32, 5), (6, 31, 32), (7, 31, 6), (7, 30, 31), (8, 30, 7), (9, 30, 8), (9, 29, 30), (10, 29, 9), (10, 28, 29), (10, 11, 28), (11, 27, 28), (12, 27, 11), (12, 26, 27), (13, 26, 12), (13, 25, 26), (14, 25, 13), (20, 18, 19), (15, 25, 14), (20, 17, 18), (16, 25, 15), (16, 24, 25), (20, 16, 17), (20, 24, 16), (21, 24, 20), (21, 23, 24), (22, 23, 21)])
me_mesh_008.use_remesh_preserve_volume = False
me_mesh_008.use_remesh_preserve_attributes = False
me_mesh_008.use_mirror_vertex_groups = False
me_mesh_008.update()
me_mesh_007 = bpy.data.meshes.new('Mesh.007')
me_mesh_007.from_pydata([(0.3142, 0.691, 0.0), (0.2722, 0.691, 0.0), (-0.07276, 0.269, 0.0), (-0.07276, 0.224, 0.0), (0.2162, 0.224, 0.0), (0.2162, 4.768e-07, 0.0), (0.3142, 4.768e-07, 0.0), (0.3142, 0.224, 0.0), (0.3872, 0.224, 0.0), (0.3872, 0.312, 0.0), (0.3142, 0.312, 0.0), (0.2142, 0.506, 0.0), (0.2162, 0.506, 0.0), (0.2162, 0.312, 0.0), (0.05824, 0.312, 0.0)], [], [(2, 0, 1), (2, 11, 0), (11, 12, 0), (12, 10, 0), (2, 14, 11), (13, 10, 12), (2, 13, 14), (2, 10, 13), (2, 9, 10), (2, 8, 9), (3, 8, 2), (4, 8, 3), (5, 7, 4), (7, 8, 4), (5, 6, 7)])
me_mesh_007.use_remesh_preserve_volume = False
me_mesh_007.use_remesh_preserve_attributes = False
me_mesh_007.use_mirror_vertex_groups = False
me_mesh_007.update()
me_mesh_005 = bpy.data.meshes.new('Mesh.005')
me_mesh_005.from_pydata([(0.3996, 0.682, 0.0), (0.09664, 0.682, 0.0), (0.09664, 0.327, 0.0), (0.2253, 0.3312, 0.0), (0.307, 0.2848, 0.0), (0.3356, 0.207, 0.0), (0.3162, 0.1453, 0.0), (0.2654, 0.101, 0.0), (0.1946, 0.084, 0.0), (0.1447, 0.08963, 0.0), (0.09494, 0.1064, 0.0), (0.04564, 0.134, 0.0), (0.04564, 0.033, 0.0), (0.1015, 0.008778, 0.0), (0.1548, -0.004777, 0.0), (0.2106, -0.009, 0.0), (0.3258, 0.01952, 0.0), (0.4045, 0.09648, 0.0), (0.4336, 0.209, 0.0), (0.4036, 0.3225, 0.0), (0.3184, 0.3995, 0.0), (0.1856, 0.423, 0.0), (0.1856, 0.594, 0.0), (0.3996, 0.594, 0.0)], [], [(2, 22, 1), (22, 0, 1), (22, 23, 0), (2, 21, 22), (2, 20, 21), (2, 3, 20), (3, 19, 20), (4, 19, 3), (4, 18, 19), (5, 18, 4), (5, 17, 18), (6, 17, 5), (7, 17, 6), (12, 10, 11), (12, 9, 10), (8, 17, 7), (8, 16, 17), (12, 8, 9), (12, 16, 8), (13, 16, 12), (13, 15, 16), (14, 15, 13)])
me_mesh_005.use_remesh_preserve_volume = False
me_mesh_005.use_remesh_preserve_attributes = False
me_mesh_005.use_mirror_vertex_groups = False
me_mesh_005.update()
me_mesh_004 = bpy.data.meshes.new('Mesh.004')
me_mesh_004.from_pydata([(0.2799, 0.691, 0.0), (0.1305, 0.5578, 0.0), (0.03838, 0.4015, 0.0), (0.006939, 0.233, 0.0), (0.03487, 0.1063, 0.0), (0.1117, 0.02174, 0.0), (0.2269, -0.009, 0.0), (0.3275, 0.01922, 0.0), (0.4001, 0.09278, 0.0), (0.4279, 0.195, 0.0), (0.4026, 0.2968, 0.0), (0.3349, 0.3675, 0.0), (0.2369, 0.394, 0.0), (0.1952, 0.3899, 0.0), (0.1597, 0.3795, 0.0), (0.1299, 0.366, 0.0), (0.1752, 0.4606, 0.0), (0.2483, 0.5474, 0.0), (0.3389, 0.616, 0.0), (0.1089, 0.265, 0.0), (0.1467, 0.2868, 0.0), (0.1798, 0.2979, 0.0), (0.2169, 0.301, 0.0), (0.2751, 0.2871, 0.0), (0.3151, 0.2499, 0.0), (0.3299, 0.196, 0.0), (0.3161, 0.1372, 0.0), (0.2781, 0.09815, 0.0), (0.2209, 0.084, 0.0), (0.1546, 0.106, 0.0), (0.1106, 0.1683, 0.0)], [], [(1, 18, 0), (1, 17, 18), (2, 17, 1), (2, 16, 17), (2, 15, 16), (3, 15, 2), (13, 11, 12), (14, 11, 13), (15, 11, 14), (15, 10, 11), (3, 20, 15), (20, 21, 15), (21, 22, 15), (22, 10, 15), (23, 10, 22), (23, 9, 10), (24, 9, 23), (3, 19, 20), (3, 30, 19), (25, 9, 24), (4, 30, 3), (26, 9, 25), (26, 8, 9), (4, 29, 30), (27, 8, 26), (5, 29, 4), (5, 28, 29), (28, 8, 27), (28, 7, 8), (5, 7, 28), (6, 7, 5)])
me_mesh_004.use_remesh_preserve_volume = False
me_mesh_004.use_remesh_preserve_attributes = False
me_mesh_004.use_mirror_vertex_groups = False
me_mesh_004.update()
me_mesh_003 = bpy.data.meshes.new('Mesh.003')
me_mesh_003.from_pydata([(0.486, 0.682, 9.537e-07), (0.04499, 0.682, 9.537e-07), (0.04499, 0.589, 9.537e-07), (0.34, 0.589, 9.537e-07), (0.08999, 0.029, 9.537e-07), (0.177, -0.008999, 9.537e-07)], [], [(2, 0, 1), (2, 3, 0), (3, 5, 0), (4, 5, 3)])
me_mesh_003.use_remesh_preserve_volume = False
me_mesh_003.use_remesh_preserve_attributes = False
me_mesh_003.use_mirror_vertex_groups = False
me_mesh_003.update()
me_mesh_002 = bpy.data.meshes.new('Mesh.002')
me_mesh_002.from_pydata([(0.4621, 0.184, 4.768e-07), (0.4514, 0.2499, 4.768e-07), (0.4197, 0.3061, 4.768e-07), (0.3671, 0.348, 4.768e-07), (0.4149, 0.3911, 4.768e-07), (0.4429, 0.4412, 4.768e-07), (0.4521, 0.493, 4.768e-07), (0.4255, 0.5946, 4.768e-07), (0.3543, 0.6648, 4.768e-07), (0.2511, 0.691, 4.768e-07), (0.144, 0.6651, 4.768e-07), (0.06981, 0.5956, 4.768e-07), (0.04207, 0.495, 4.768e-07), (0.05174, 0.4393, 4.768e-07), (0.0794, 0.3897, 4.768e-07), (0.1231, 0.348, 4.768e-07), (0.06903, 0.3049, 4.768e-07), (0.03677, 0.2508, 4.768e-07), (0.02607, 0.185, 4.768e-07), (0.05555, 0.08626, 4.768e-07), (0.1339, 0.01708, 4.768e-07), (0.2461, -0.008999, 4.768e-07), (0.3563, 0.01682, 4.768e-07), (0.4332, 0.08552, 4.768e-07), (0.3541, 0.495, 4.768e-07), (0.3394, 0.4441, 4.768e-07), (0.301, 0.4072, 4.768e-07), (0.2471, 0.393, 4.768e-07), (0.1936, 0.4075, 4.768e-07), (0.1549, 0.4451, 4.768e-07), (0.1401, 0.497, 4.768e-07), (0.1539, 0.5503, 4.768e-07), (0.1919, 0.5854, 4.768e-07), (0.2491, 0.598, 4.768e-07), (0.3034, 0.5844, 4.768e-07), (0.3404, 0.5479, 4.768e-07), (0.3641, 0.192, 4.768e-07), (0.3505, 0.1387, 4.768e-07), (0.3103, 0.09933, 4.768e-07), (0.2441, 0.084, 4.768e-07), (0.1818, 0.098, 4.768e-07), (0.1396, 0.136, 4.768e-07), (0.1241, 0.192, 4.768e-07), (0.1393, 0.2484, 4.768e-07), (0.1816, 0.2862, 4.768e-07), (0.2461, 0.3, 4.768e-07), (0.3073, 0.2858, 4.768e-07), (0.3488, 0.2476, 4.768e-07)], [], [(10, 8, 9), (11, 8, 10), (11, 33, 8), (33, 7, 8), (11, 32, 33), (34, 7, 33), (12, 32, 11), (34, 6, 7), (12, 31, 32), (35, 6, 34), (12, 30, 31), (24, 6, 35), (12, 29, 30), (13, 29, 12), (25, 6, 24), (25, 5, 6), (13, 28, 29), (26, 5, 25), (26, 4, 5), (14, 28, 13), (14, 27, 28), (27, 4, 26), (14, 4, 27), (14, 3, 4), (15, 3, 14), (16, 3, 15), (16, 2, 3), (16, 45, 2), (45, 46, 2), (46, 1, 2), (17, 44, 16), (44, 45, 16), (17, 43, 44), (47, 1, 46), (18, 43, 17), (47, 0, 1), (18, 42, 43), (36, 0, 47), (18, 41, 42), (37, 0, 36), (19, 41, 18), (37, 23, 0), (38, 23, 37), (19, 40, 41), (39, 23, 38), (19, 39, 40), (20, 39, 19), (39, 22, 23), (20, 22, 39), (21, 22, 20)])
me_mesh_002.use_remesh_preserve_volume = False
me_mesh_002.use_remesh_preserve_attributes = False
me_mesh_002.use_mirror_vertex_groups = False
me_mesh_002.update()
me_mesh_001 = bpy.data.meshes.new('Mesh.001')
me_mesh_001.from_pydata([(0.1709, -0.009, 4.768e-07), (0.3131, 0.1148, 4.768e-07), (0.4095, 0.2735, 4.768e-07), (0.4449, 0.442, 4.768e-07), (0.4167, 0.5701, 4.768e-07), (0.3402, 0.6582, 4.768e-07), (0.2279, 0.691, 4.768e-07), (0.118, 0.6611, 4.768e-07), (0.04586, 0.5863, 4.768e-07), (0.01993, 0.489, 4.768e-07), (0.04597, 0.3881, 4.768e-07), (0.1149, 0.3169, 4.768e-07), (0.2129, 0.29, 4.768e-07), (0.2497, 0.2935, 4.768e-07), (0.2861, 0.3035, 4.768e-07), (0.3189, 0.319, 4.768e-07), (0.2821, 0.2311, 4.768e-07), (0.2117, 0.1436, 4.768e-07), (0.1109, 0.063, 4.768e-07), (0.1179, 0.49, 4.768e-07), (0.1325, 0.546, 4.768e-07), (0.172, 0.584, 4.768e-07), (0.2299, 0.598, 4.768e-07), (0.2875, 0.5808, 4.768e-07), (0.3284, 0.5362, 4.768e-07), (0.3439, 0.475, 4.768e-07), (0.3425, 0.4411, 4.768e-07), (0.3389, 0.42, 4.768e-07), (0.3017, 0.3989, 4.768e-07), (0.2658, 0.3868, 4.768e-07), (0.2339, 0.383, 4.768e-07), (0.1754, 0.3976, 4.768e-07), (0.1338, 0.436, 4.768e-07)], [], [(7, 5, 6), (8, 5, 7), (8, 22, 5), (22, 4, 5), (8, 21, 22), (23, 4, 22), (9, 21, 8), (9, 20, 21), (24, 4, 23), (24, 3, 4), (9, 19, 20), (25, 3, 24), (9, 32, 19), (10, 32, 9), (26, 2, 3), (27, 2, 26), (10, 31, 32), (28, 2, 27), (29, 2, 28), (10, 30, 31), (11, 30, 10), (30, 2, 29), (11, 15, 30), (15, 2, 30), (11, 14, 15), (16, 2, 15), (12, 14, 11), (12, 13, 14), (16, 1, 2), (17, 1, 16), (18, 1, 17), (18, 0, 1)])
me_mesh_001.use_remesh_preserve_volume = False
me_mesh_001.use_remesh_preserve_attributes = False
me_mesh_001.use_mirror_vertex_groups = False
me_mesh_001.update()
me_plane_033 = bpy.data.meshes.new('Plane.033')
me_plane_033.from_pydata([(-0.5, -0.5, 0.0), (0.5, -0.5, 0.0), (-0.5, 0.5, 0.0), (0.5, 0.5, 0.0)], [], [(0, 1, 3, 2)])
_uv = me_plane_033.uv_layers.new(name='UVMap')
_uv.uv.foreach_set('vector', [0.0001, 9.998e-05, 0.9999, 9.998e-05, 0.9999, 0.9999, 9.998e-05, 0.9999])
me_plane_033.materials.append(mat_tile_001)
me_plane_033.use_remesh_preserve_volume = False
me_plane_033.use_remesh_preserve_attributes = False
me_plane_033.use_mirror_vertex_groups = False
me_plane_033.update()
me_plane_034 = bpy.data.meshes.new('Plane.034')
me_plane_034.from_pydata([(-0.5, -0.5, 0.0), (0.5, -0.5, 0.0), (-0.5, 0.5, 0.0), (0.5, 0.5, 0.0)], [], [(0, 1, 3, 2)])
_uv = me_plane_034.uv_layers.new(name='UVMap')
_uv.uv.foreach_set('vector', [0.0001, 9.998e-05, 0.9999, 9.998e-05, 0.9999, 0.9999, 9.998e-05, 0.9999])
me_plane_034.materials.append(mat_tile_002)
me_plane_034.use_remesh_preserve_volume = False
me_plane_034.use_remesh_preserve_attributes = False
me_plane_034.use_mirror_vertex_groups = False
me_plane_034.update()
me_plane_035 = bpy.data.meshes.new('Plane.035')
me_plane_035.from_pydata([(-0.5, -0.5, 0.0), (0.5, -0.5, 0.0), (-0.5, 0.5, 0.0), (0.5, 0.5, 0.0)], [], [(0, 1, 3, 2)])
_uv = me_plane_035.uv_layers.new(name='UVMap')
_uv.uv.foreach_set('vector', [0.0001, 9.998e-05, 0.9999, 9.998e-05, 0.9999, 0.9999, 9.998e-05, 0.9999])
me_plane_035.materials.append(mat_tile_003)
me_plane_035.use_remesh_preserve_volume = False
me_plane_035.use_remesh_preserve_attributes = False
me_plane_035.use_mirror_vertex_groups = False
me_plane_035.update()
me_plane_036 = bpy.data.meshes.new('Plane.036')
me_plane_036.from_pydata([(-0.5, -0.5, 0.0), (0.5, -0.5, 0.0), (-0.5, 0.5, 0.0), (0.5, 0.5, 0.0)], [], [(0, 1, 3, 2)])
_uv = me_plane_036.uv_layers.new(name='UVMap')
_uv.uv.foreach_set('vector', [0.0001, 9.998e-05, 0.9999, 9.998e-05, 0.9999, 0.9999, 9.998e-05, 0.9999])
me_plane_036.materials.append(mat_tile_004)
me_plane_036.use_remesh_preserve_volume = False
me_plane_036.use_remesh_preserve_attributes = False
me_plane_036.use_mirror_vertex_groups = False
me_plane_036.update()
me_plane_037 = bpy.data.meshes.new('Plane.037')
me_plane_037.from_pydata([(-0.5, -0.5, 0.0), (0.5, -0.5, 0.0), (-0.5, 0.5, 0.0), (0.5, 0.5, 0.0)], [], [(0, 1, 3, 2)])
_uv = me_plane_037.uv_layers.new(name='UVMap')
_uv.uv.foreach_set('vector', [0.0001, 9.998e-05, 0.9999, 9.998e-05, 0.9999, 0.9999, 9.998e-05, 0.9999])
me_plane_037.materials.append(mat_tile_005)
me_plane_037.use_remesh_preserve_volume = False
me_plane_037.use_remesh_preserve_attributes = False
me_plane_037.use_mirror_vertex_groups = False
me_plane_037.update()
me_plane_093 = bpy.data.meshes.new('Plane.093')
me_plane_093.from_pydata([(-0.5, -0.5, 0.0), (0.5, -0.5, 0.0), (-0.5, 0.5, 0.0), (0.5, 0.5, 0.0)], [], [(0, 1, 3, 2)])
_uv = me_plane_093.uv_layers.new(name='UVMap')
_uv.uv.foreach_set('vector', [0.0001, 9.998e-05, 0.9999, 9.998e-05, 0.9999, 0.9999, 9.998e-05, 0.9999])
me_plane_093.materials.append(mat_tile_061)
me_plane_093.use_remesh_preserve_volume = False
me_plane_093.use_remesh_preserve_attributes = False
me_plane_093.use_mirror_vertex_groups = False
me_plane_093.update()
me_plane_094 = bpy.data.meshes.new('Plane.094')
me_plane_094.from_pydata([(-0.5, -0.5, 0.0), (0.5, -0.5, 0.0), (-0.5, 0.5, 0.0), (0.5, 0.5, 0.0)], [], [(0, 1, 3, 2)])
_uv = me_plane_094.uv_layers.new(name='UVMap')
_uv.uv.foreach_set('vector', [0.0001, 9.998e-05, 0.9999, 9.998e-05, 0.9999, 0.9999, 9.998e-05, 0.9999])
me_plane_094.materials.append(mat_tile_062)
me_plane_094.use_remesh_preserve_volume = False
me_plane_094.use_remesh_preserve_attributes = False
me_plane_094.use_mirror_vertex_groups = False
me_plane_094.update()
me_plane_095 = bpy.data.meshes.new('Plane.095')
me_plane_095.from_pydata([(-0.5, -0.5, 0.0), (0.5, -0.5, 0.0), (-0.5, 0.5, 0.0), (0.5, 0.5, 0.0)], [], [(0, 1, 3, 2)])
_uv = me_plane_095.uv_layers.new(name='UVMap')
_uv.uv.foreach_set('vector', [0.0001, 9.998e-05, 0.9999, 9.998e-05, 0.9999, 0.9999, 9.998e-05, 0.9999])
me_plane_095.materials.append(mat_tile_063)
me_plane_095.use_remesh_preserve_volume = False
me_plane_095.use_remesh_preserve_attributes = False
me_plane_095.use_mirror_vertex_groups = False
me_plane_095.update()
me_plane_096 = bpy.data.meshes.new('Plane.096')
me_plane_096.from_pydata([(-0.5, -0.5, 0.0), (0.5, -0.5, 0.0), (-0.5, 0.5, 0.0), (0.5, 0.5, 0.0)], [], [(0, 1, 3, 2)])
_uv = me_plane_096.uv_layers.new(name='UVMap')
_uv.uv.foreach_set('vector', [0.0001, 9.998e-05, 0.9999, 9.998e-05, 0.9999, 0.9999, 9.998e-05, 0.9999])
me_plane_096.materials.append(mat_tile_064)
me_plane_096.use_remesh_preserve_volume = False
me_plane_096.use_remesh_preserve_attributes = False
me_plane_096.use_mirror_vertex_groups = False
me_plane_096.update()
me_plane_097 = bpy.data.meshes.new('Plane.097')
me_plane_097.from_pydata([(-0.5, -0.5, 0.0), (0.5, -0.5, 0.0), (-0.5, 0.5, 0.0), (0.5, 0.5, 0.0)], [], [(0, 1, 3, 2)])
_uv = me_plane_097.uv_layers.new(name='UVMap')
_uv.uv.foreach_set('vector', [0.0001, 9.998e-05, 0.9999, 9.998e-05, 0.9999, 0.9999, 9.998e-05, 0.9999])
me_plane_097.materials.append(mat_tile_065)
me_plane_097.use_remesh_preserve_volume = False
me_plane_097.use_remesh_preserve_attributes = False
me_plane_097.use_mirror_vertex_groups = False
me_plane_097.update()
me_plane_068 = bpy.data.meshes.new('Plane.068')
me_plane_068.from_pydata([(-0.5, -0.5, 0.0), (0.5, -0.5, 0.0), (-0.5, 0.5, 0.0), (0.5, 0.5, 0.0)], [], [(0, 1, 3, 2)])
_uv = me_plane_068.uv_layers.new(name='UVMap')
_uv.uv.foreach_set('vector', [0.0001, 9.998e-05, 0.9999, 9.998e-05, 0.9999, 0.9999, 9.998e-05, 0.9999])
me_plane_068.materials.append(mat_tile_036)
me_plane_068.use_remesh_preserve_volume = False
me_plane_068.use_remesh_preserve_attributes = False
me_plane_068.use_mirror_vertex_groups = False
me_plane_068.update()
me_plane_069 = bpy.data.meshes.new('Plane.069')
me_plane_069.from_pydata([(-0.5, -0.5, 0.0), (0.5, -0.5, 0.0), (-0.5, 0.5, 0.0), (0.5, 0.5, 0.0)], [], [(0, 1, 3, 2)])
_uv = me_plane_069.uv_layers.new(name='UVMap')
_uv.uv.foreach_set('vector', [0.0001, 9.998e-05, 0.9999, 9.998e-05, 0.9999, 0.9999, 9.998e-05, 0.9999])
me_plane_069.materials.append(mat_tile_037)
me_plane_069.use_remesh_preserve_volume = False
me_plane_069.use_remesh_preserve_attributes = False
me_plane_069.use_mirror_vertex_groups = False
me_plane_069.update()
me_plane_070 = bpy.data.meshes.new('Plane.070')
me_plane_070.from_pydata([(-0.5, -0.5, 0.0), (0.5, -0.5, 0.0), (-0.5, 0.5, 0.0), (0.5, 0.5, 0.0)], [], [(0, 1, 3, 2)])
_uv = me_plane_070.uv_layers.new(name='UVMap')
_uv.uv.foreach_set('vector', [0.0001, 9.998e-05, 0.9999, 9.998e-05, 0.9999, 0.9999, 9.998e-05, 0.9999])
me_plane_070.materials.append(mat_tile_038)
me_plane_070.use_remesh_preserve_volume = False
me_plane_070.use_remesh_preserve_attributes = False
me_plane_070.use_mirror_vertex_groups = False
me_plane_070.update()
me_plane_071 = bpy.data.meshes.new('Plane.071')
me_plane_071.from_pydata([(-0.5, -0.5, 0.0), (0.5, -0.5, 0.0), (-0.5, 0.5, 0.0), (0.5, 0.5, 0.0)], [], [(0, 1, 3, 2)])
_uv = me_plane_071.uv_layers.new(name='UVMap')
_uv.uv.foreach_set('vector', [0.0001, 9.998e-05, 0.9999, 9.998e-05, 0.9999, 0.9999, 9.998e-05, 0.9999])
me_plane_071.materials.append(mat_tile_039)
me_plane_071.use_remesh_preserve_volume = False
me_plane_071.use_remesh_preserve_attributes = False
me_plane_071.use_mirror_vertex_groups = False
me_plane_071.update()
me_plane_072 = bpy.data.meshes.new('Plane.072')
me_plane_072.from_pydata([(-0.5, -0.5, 0.0), (0.5, -0.5, 0.0), (-0.5, 0.5, 0.0), (0.5, 0.5, 0.0)], [], [(0, 1, 3, 2)])
_uv = me_plane_072.uv_layers.new(name='UVMap')
_uv.uv.foreach_set('vector', [0.0001, 9.998e-05, 0.9999, 9.998e-05, 0.9999, 0.9999, 9.998e-05, 0.9999])
me_plane_072.materials.append(mat_tile_040)
me_plane_072.use_remesh_preserve_volume = False
me_plane_072.use_remesh_preserve_attributes = False
me_plane_072.use_mirror_vertex_groups = False
me_plane_072.update()
me_plane_083 = bpy.data.meshes.new('Plane.083')
me_plane_083.from_pydata([(-0.5, -0.5, 0.0), (0.5, -0.5, 0.0), (-0.5, 0.5, 0.0), (0.5, 0.5, 0.0)], [], [(0, 1, 3, 2)])
_uv = me_plane_083.uv_layers.new(name='UVMap')
_uv.uv.foreach_set('vector', [0.0001, 9.998e-05, 0.9999, 9.998e-05, 0.9999, 0.9999, 9.998e-05, 0.9999])
me_plane_083.materials.append(mat_tile_051)
me_plane_083.use_remesh_preserve_volume = False
me_plane_083.use_remesh_preserve_attributes = False
me_plane_083.use_mirror_vertex_groups = False
me_plane_083.update()
me_plane_084 = bpy.data.meshes.new('Plane.084')
me_plane_084.from_pydata([(-0.5, -0.5, 0.0), (0.5, -0.5, 0.0), (-0.5, 0.5, 0.0), (0.5, 0.5, 0.0)], [], [(0, 1, 3, 2)])
_uv = me_plane_084.uv_layers.new(name='UVMap')
_uv.uv.foreach_set('vector', [0.0001, 9.998e-05, 0.9999, 9.998e-05, 0.9999, 0.9999, 9.998e-05, 0.9999])
me_plane_084.materials.append(mat_tile_052)
me_plane_084.use_remesh_preserve_volume = False
me_plane_084.use_remesh_preserve_attributes = False
me_plane_084.use_mirror_vertex_groups = False
me_plane_084.update()
me_plane_085 = bpy.data.meshes.new('Plane.085')
me_plane_085.from_pydata([(-0.5, -0.5, 0.0), (0.5, -0.5, 0.0), (-0.5, 0.5, 0.0), (0.5, 0.5, 0.0), (-0.5, 0.0, 0.0), (0.0, -0.5, 0.0), (0.5, 0.0, 0.0), (0.0, 0.5, 0.0), (0.0, 0.0, 0.01075), (-0.5, -0.25, 0.0), (0.25, -0.5, 0.0), (0.5, 0.25, 0.0), (-0.25, 0.5, 0.0), (-0.5, 0.25, 0.0), (-0.25, -0.5, 0.0), (0.5, -0.25, 0.0), (0.25, 0.5, 0.0), (0.0, 0.25, 0.0), (0.0, -0.25, 0.01712), (-0.25, 0.0, 0.0), (0.25, 0.0, 0.0), (0.25, -0.25, 0.01918), (-0.25, -0.25, 0.04309), (-0.25, 0.25, 0.02251), (0.25, 0.25, 0.02972)], [], [(18, 5, 10, 21), (23, 19, 8, 17), (19, 22, 18, 8), (17, 8, 20, 24), (6, 11, 24, 20), (19, 4, 9, 22), (12, 23, 17, 7), (21, 20, 8, 18), (9, 0, 14, 22), (21, 10, 1, 15), (11, 3, 16, 24), (12, 2, 13, 23), (13, 4, 19, 23), (22, 14, 5, 18), (15, 6, 20, 21), (16, 7, 17, 24)])
me_plane_085.polygons.foreach_set('use_smooth', [True] * 16)
_uv = me_plane_085.uv_layers.new(name='UVMap')
_uv.uv.foreach_set('vector', [0.5, 0.25, 0.5, 9.998e-05, 0.75, 9.998e-05, 0.75, 0.25, 0.2501, 0.75, 0.2501, 0.5, 0.5, 0.5, 0.5, 0.75, 0.2501, 0.5, 0.2501, 0.25, 0.5, 0.25, 0.5, 0.5, 0.5, 0.75, 0.5, 0.5, 0.75, 0.5, 0.75, 0.75, 0.9999, 0.5, 0.9999, 0.75, 0.75, 0.75, 0.75, 0.5, 0.2501, 0.5, 0.0001, 0.5, 0.0001, 0.25, 0.2501, 0.25, 0.25, 0.9999, 0.2501, 0.75, 0.5, 0.75, 0.5, 0.9999, 0.75, 0.25, 0.75, 0.5, 0.5, 0.5, 0.5, 0.25, 0.0001, 0.25, 0.0001, 9.998e-05, 0.2501, 9.998e-05, 0.2501, 0.25, 0.75, 0.25, 0.75, 9.998e-05, 0.9999, 9.998e-05, 0.9999, 0.25, 0.9999, 0.75, 0.9999, 0.9999, 0.75, 0.9999, 0.75, 0.75, 0.25, 0.9999, 9.998e-05, 0.9999, 9.999e-05, 0.75, 0.2501, 0.75, 9.999e-05, 0.75, 0.0001, 0.5, 0.2501, 0.5, 0.2501, 0.75, 0.2501, 0.25, 0.2501, 9.998e-05, 0.5, 9.998e-05, 0.5, 0.25, 0.9999, 0.25, 0.9999, 0.5, 0.75, 0.5, 0.75, 0.25, 0.75, 0.9999, 0.5, 0.9999, 0.5, 0.75, 0.75, 0.75])
me_plane_085.materials.append(mat_tile_053)
me_plane_085.use_remesh_preserve_volume = False
me_plane_085.use_remesh_preserve_attributes = False
me_plane_085.use_mirror_vertex_groups = False
me_plane_085.update()
me_plane_086 = bpy.data.meshes.new('Plane.086')
me_plane_086.from_pydata([(-0.5, -0.5, 0.0), (0.5, -0.5, 0.0), (-0.5, 0.5, 0.0), (0.5, 0.5, 0.0)], [], [(0, 1, 3, 2)])
_uv = me_plane_086.uv_layers.new(name='UVMap')
_uv.uv.foreach_set('vector', [0.0001, 9.998e-05, 0.9999, 9.998e-05, 0.9999, 0.9999, 9.998e-05, 0.9999])
me_plane_086.materials.append(mat_tile_054)
me_plane_086.use_remesh_preserve_volume = False
me_plane_086.use_remesh_preserve_attributes = False
me_plane_086.use_mirror_vertex_groups = False
me_plane_086.update()
me_plane_087 = bpy.data.meshes.new('Plane.087')
me_plane_087.from_pydata([(-0.5, -0.5, 0.0), (0.5, -0.5, 0.0), (-0.5, 0.5, 0.0), (0.5, 0.5, 0.0)], [], [(0, 1, 3, 2)])
_uv = me_plane_087.uv_layers.new(name='UVMap')
_uv.uv.foreach_set('vector', [0.0001, 9.998e-05, 0.9999, 9.998e-05, 0.9999, 0.9999, 9.998e-05, 0.9999])
me_plane_087.materials.append(mat_tile_055)
me_plane_087.use_remesh_preserve_volume = False
me_plane_087.use_remesh_preserve_attributes = False
me_plane_087.use_mirror_vertex_groups = False
me_plane_087.update()
me_plane_078 = bpy.data.meshes.new('Plane.078')
me_plane_078.from_pydata([(-0.5, -0.5, 0.0), (0.5, -0.5, 0.0), (-0.5, 0.5, 0.0), (0.5, 0.5, 0.0)], [], [(0, 1, 3, 2)])
_uv = me_plane_078.uv_layers.new(name='UVMap')
_uv.uv.foreach_set('vector', [0.0001, 9.998e-05, 0.9999, 9.998e-05, 0.9999, 0.9999, 9.998e-05, 0.9999])
me_plane_078.materials.append(mat_tile_046)
me_plane_078.use_remesh_preserve_volume = False
me_plane_078.use_remesh_preserve_attributes = False
me_plane_078.use_mirror_vertex_groups = False
me_plane_078.update()
me_plane_079 = bpy.data.meshes.new('Plane.079')
me_plane_079.from_pydata([(-0.5, -0.5, 0.0), (0.5, -0.5, 0.0), (-0.5, 0.5, 0.0), (0.5, 0.5, 0.0)], [], [(0, 1, 3, 2)])
_uv = me_plane_079.uv_layers.new(name='UVMap')
_uv.uv.foreach_set('vector', [0.0001, 9.998e-05, 0.9999, 9.998e-05, 0.9999, 0.9999, 9.998e-05, 0.9999])
me_plane_079.materials.append(mat_tile_047)
me_plane_079.use_remesh_preserve_volume = False
me_plane_079.use_remesh_preserve_attributes = False
me_plane_079.use_mirror_vertex_groups = False
me_plane_079.update()
me_plane_080 = bpy.data.meshes.new('Plane.080')
me_plane_080.from_pydata([(-0.5, -0.5, 0.0), (0.5, -0.5, 0.0), (-0.5, 0.5, 0.0), (0.5, 0.5, 0.0)], [], [(0, 1, 3, 2)])
_uv = me_plane_080.uv_layers.new(name='UVMap')
_uv.uv.foreach_set('vector', [0.0001, 9.998e-05, 0.9999, 9.998e-05, 0.9999, 0.9999, 9.998e-05, 0.9999])
me_plane_080.materials.append(mat_tile_048)
me_plane_080.use_remesh_preserve_volume = False
me_plane_080.use_remesh_preserve_attributes = False
me_plane_080.use_mirror_vertex_groups = False
me_plane_080.update()
me_plane_081 = bpy.data.meshes.new('Plane.081')
me_plane_081.from_pydata([(-0.5, -0.5, 0.0), (0.5, -0.5, 0.0), (-0.5, 0.5, 0.0), (0.5, 0.5, 0.0)], [], [(0, 1, 3, 2)])
_uv = me_plane_081.uv_layers.new(name='UVMap')
_uv.uv.foreach_set('vector', [0.0001, 9.998e-05, 0.9999, 9.998e-05, 0.9999, 0.9999, 9.998e-05, 0.9999])
me_plane_081.materials.append(mat_tile_049)
me_plane_081.use_remesh_preserve_volume = False
me_plane_081.use_remesh_preserve_attributes = False
me_plane_081.use_mirror_vertex_groups = False
me_plane_081.update()
me_plane_001 = bpy.data.meshes.new('Plane.001')
me_plane_001.from_pydata([(-1.586, -2.352, 0.0), (-0.7662, -2.299, 0.0), (-1.0, -0.262, 0.0), (-2.217, -0.4423, 0.0), (-0.6845, 0.7296, 0.0), (-0.4141, 1.045, 0.0), (-0.8197, 1.631, 0.0), (-0.4591, 2.127, 0.0), (0.03664, 2.352, 0.0), (-1.834, -0.6939, 0.0), (-0.2704, -1.037, 0.0), (0.09014, -0.8564, 0.0), (-0.4817, 1.293, 0.0), (-1.586, -2.352, -2.13), (-0.7662, -2.299, -2.13), (-1.0, -0.262, -2.13), (-2.217, -0.4423, -2.13), (-0.6845, 0.7296, -2.13), (-0.4141, 1.045, -2.13), (-0.8197, 1.631, -2.13), (-0.4591, 2.127, -2.13), (0.03664, 2.352, -2.13), (-1.834, -0.6939, -2.13), (-0.2704, -1.037, -2.13), (0.09014, -0.8564, -2.13), (-0.4817, 1.293, -2.13)], [], [(2, 0, 1, 10, 11, 8, 7, 6, 12, 5, 4, 3, 9), (15, 22, 16, 17, 18, 25, 19, 20, 21, 24, 23, 14, 13), (5, 12, 25, 18), (6, 7, 20, 19), (7, 8, 21, 20), (0, 2, 15, 13), (9, 3, 16, 22), (1, 0, 13, 14), (10, 1, 14, 23), (2, 9, 22, 15), (11, 10, 23, 24), (3, 4, 17, 16), (12, 6, 19, 25), (4, 5, 18, 17), (8, 11, 24, 21)])
me_plane_001.materials.append(mat_pawn1_001)
me_plane_001.use_remesh_preserve_volume = False
me_plane_001.use_remesh_preserve_attributes = False
me_plane_001.use_mirror_vertex_groups = False
me_plane_001.update()
me_plane_002 = bpy.data.meshes.new('Plane.002')
me_plane_002.from_pydata([(-1.586, -2.352, 0.0), (-0.7662, -2.299, 0.0), (-1.0, -0.262, 0.0), (-2.217, -0.4423, 0.0), (-0.6845, 0.7296, 0.0), (-0.4141, 1.045, 0.0), (-0.8197, 1.631, 0.0), (-0.4591, 2.127, 0.0), (0.03664, 2.352, 0.0), (-1.834, -0.6939, 0.0), (-0.2704, -1.037, 0.0), (0.09014, -0.8564, 0.0), (-0.4817, 1.293, 0.0), (-1.586, -2.352, -2.13), (-0.7662, -2.299, -2.13), (-1.0, -0.262, -2.13), (-2.217, -0.4423, -2.13), (-0.6845, 0.7296, -2.13), (-0.4141, 1.045, -2.13), (-0.8197, 1.631, -2.13), (-0.4591, 2.127, -2.13), (0.03664, 2.352, -2.13), (-1.834, -0.6939, -2.13), (-0.2704, -1.037, -2.13), (0.09014, -0.8564, -2.13), (-0.4817, 1.293, -2.13)], [], [(2, 0, 1, 10, 11, 8, 7, 6, 12, 5, 4, 3, 9), (15, 22, 16, 17, 18, 25, 19, 20, 21, 24, 23, 14, 13), (5, 12, 25, 18), (6, 7, 20, 19), (7, 8, 21, 20), (0, 2, 15, 13), (9, 3, 16, 22), (1, 0, 13, 14), (10, 1, 14, 23), (2, 9, 22, 15), (11, 10, 23, 24), (3, 4, 17, 16), (12, 6, 19, 25), (4, 5, 18, 17), (8, 11, 24, 21)])
me_plane_002.materials.append(mat_pawn1_002)
me_plane_002.use_remesh_preserve_volume = False
me_plane_002.use_remesh_preserve_attributes = False
me_plane_002.use_mirror_vertex_groups = False
me_plane_002.update()
me_plane_003 = bpy.data.meshes.new('Plane.003')
me_plane_003.from_pydata([(-1.586, -2.352, 0.0), (-0.7662, -2.299, 0.0), (-1.0, -0.262, 0.0), (-2.217, -0.4423, 0.0), (-0.6845, 0.7296, 0.0), (-0.4141, 1.045, 0.0), (-0.8197, 1.631, 0.0), (-0.4591, 2.127, 0.0), (0.03664, 2.352, 0.0), (-1.834, -0.6939, 0.0), (-0.2704, -1.037, 0.0), (0.09014, -0.8564, 0.0), (-0.4817, 1.293, 0.0), (-1.586, -2.352, -2.13), (-0.7662, -2.299, -2.13), (-1.0, -0.262, -2.13), (-2.217, -0.4423, -2.13), (-0.6845, 0.7296, -2.13), (-0.4141, 1.045, -2.13), (-0.8197, 1.631, -2.13), (-0.4591, 2.127, -2.13), (0.03664, 2.352, -2.13), (-1.834, -0.6939, -2.13), (-0.2704, -1.037, -2.13), (0.09014, -0.8564, -2.13), (-0.4817, 1.293, -2.13)], [], [(2, 0, 1, 10, 11, 8, 7, 6, 12, 5, 4, 3, 9), (15, 22, 16, 17, 18, 25, 19, 20, 21, 24, 23, 14, 13), (5, 12, 25, 18), (6, 7, 20, 19), (7, 8, 21, 20), (0, 2, 15, 13), (9, 3, 16, 22), (1, 0, 13, 14), (10, 1, 14, 23), (2, 9, 22, 15), (11, 10, 23, 24), (3, 4, 17, 16), (12, 6, 19, 25), (4, 5, 18, 17), (8, 11, 24, 21)])
me_plane_003.materials.append(mat_pawn1_003)
me_plane_003.use_remesh_preserve_volume = False
me_plane_003.use_remesh_preserve_attributes = False
me_plane_003.use_mirror_vertex_groups = False
me_plane_003.update()
me_plane_004 = bpy.data.meshes.new('Plane.004')
me_plane_004.from_pydata([(-1.586, -2.352, 0.0), (-0.7662, -2.299, 0.0), (-1.0, -0.262, 0.0), (-2.217, -0.4423, 0.0), (-0.6845, 0.7296, 0.0), (-0.4141, 1.045, 0.0), (-0.8197, 1.631, 0.0), (-0.4591, 2.127, 0.0), (0.03664, 2.352, 0.0), (-1.834, -0.6939, 0.0), (-0.2704, -1.037, 0.0), (0.09014, -0.8564, 0.0), (-0.4817, 1.293, 0.0), (-1.586, -2.352, -2.13), (-0.7662, -2.299, -2.13), (-1.0, -0.262, -2.13), (-2.217, -0.4423, -2.13), (-0.6845, 0.7296, -2.13), (-0.4141, 1.045, -2.13), (-0.8197, 1.631, -2.13), (-0.4591, 2.127, -2.13), (0.03664, 2.352, -2.13), (-1.834, -0.6939, -2.13), (-0.2704, -1.037, -2.13), (0.09014, -0.8564, -2.13), (-0.4817, 1.293, -2.13)], [], [(2, 0, 1, 10, 11, 8, 7, 6, 12, 5, 4, 3, 9), (15, 22, 16, 17, 18, 25, 19, 20, 21, 24, 23, 14, 13), (5, 12, 25, 18), (6, 7, 20, 19), (7, 8, 21, 20), (0, 2, 15, 13), (9, 3, 16, 22), (1, 0, 13, 14), (10, 1, 14, 23), (2, 9, 22, 15), (11, 10, 23, 24), (3, 4, 17, 16), (12, 6, 19, 25), (4, 5, 18, 17), (8, 11, 24, 21)])
me_plane_004.materials.append(mat_pawn1_004)
me_plane_004.use_remesh_preserve_volume = False
me_plane_004.use_remesh_preserve_attributes = False
me_plane_004.use_mirror_vertex_groups = False
me_plane_004.update()
me_plane_005 = bpy.data.meshes.new('Plane.005')
me_plane_005.from_pydata([(-1.586, -2.352, 0.0), (-0.7662, -2.299, 0.0), (-1.0, -0.262, 0.0), (-2.217, -0.4423, 0.0), (-0.6845, 0.7296, 0.0), (-0.4141, 1.045, 0.0), (-0.8197, 1.631, 0.0), (-0.4591, 2.127, 0.0), (0.03664, 2.352, 0.0), (-1.834, -0.6939, 0.0), (-0.2704, -1.037, 0.0), (0.09014, -0.8564, 0.0), (-0.4817, 1.293, 0.0), (-1.586, -2.352, -2.13), (-0.7662, -2.299, -2.13), (-1.0, -0.262, -2.13), (-2.217, -0.4423, -2.13), (-0.6845, 0.7296, -2.13), (-0.4141, 1.045, -2.13), (-0.8197, 1.631, -2.13), (-0.4591, 2.127, -2.13), (0.03664, 2.352, -2.13), (-1.834, -0.6939, -2.13), (-0.2704, -1.037, -2.13), (0.09014, -0.8564, -2.13), (-0.4817, 1.293, -2.13)], [], [(2, 0, 1, 10, 11, 8, 7, 6, 12, 5, 4, 3, 9), (15, 22, 16, 17, 18, 25, 19, 20, 21, 24, 23, 14, 13), (5, 12, 25, 18), (6, 7, 20, 19), (7, 8, 21, 20), (0, 2, 15, 13), (9, 3, 16, 22), (1, 0, 13, 14), (10, 1, 14, 23), (2, 9, 22, 15), (11, 10, 23, 24), (3, 4, 17, 16), (12, 6, 19, 25), (4, 5, 18, 17), (8, 11, 24, 21)])
me_plane_005.materials.append(mat_pawn1_005)
me_plane_005.use_remesh_preserve_volume = False
me_plane_005.use_remesh_preserve_attributes = False
me_plane_005.use_mirror_vertex_groups = False
me_plane_005.update()
me_plane_006 = bpy.data.meshes.new('Plane.006')
me_plane_006.from_pydata([(-1.586, -2.352, 0.0), (-0.7662, -2.299, 0.0), (-1.0, -0.262, 0.0), (-2.217, -0.4423, 0.0), (-0.6845, 0.7296, 0.0), (-0.4141, 1.045, 0.0), (-0.8197, 1.631, 0.0), (-0.4591, 2.127, 0.0), (0.03664, 2.352, 0.0), (-1.834, -0.6939, 0.0), (-0.2704, -1.037, 0.0), (0.09014, -0.8564, 0.0), (-0.4817, 1.293, 0.0), (-1.586, -2.352, -2.13), (-0.7662, -2.299, -2.13), (-1.0, -0.262, -2.13), (-2.217, -0.4423, -2.13), (-0.6845, 0.7296, -2.13), (-0.4141, 1.045, -2.13), (-0.8197, 1.631, -2.13), (-0.4591, 2.127, -2.13), (0.03664, 2.352, -2.13), (-1.834, -0.6939, -2.13), (-0.2704, -1.037, -2.13), (0.09014, -0.8564, -2.13), (-0.4817, 1.293, -2.13)], [], [(2, 0, 1, 10, 11, 8, 7, 6, 12, 5, 4, 3, 9), (15, 22, 16, 17, 18, 25, 19, 20, 21, 24, 23, 14, 13), (5, 12, 25, 18), (6, 7, 20, 19), (7, 8, 21, 20), (0, 2, 15, 13), (9, 3, 16, 22), (1, 0, 13, 14), (10, 1, 14, 23), (2, 9, 22, 15), (11, 10, 23, 24), (3, 4, 17, 16), (12, 6, 19, 25), (4, 5, 18, 17), (8, 11, 24, 21)])
me_plane_006.materials.append(mat_pawn1_006)
me_plane_006.use_remesh_preserve_volume = False
me_plane_006.use_remesh_preserve_attributes = False
me_plane_006.use_mirror_vertex_groups = False
me_plane_006.update()
me_cube_003 = bpy.data.meshes.new('Cube.003')
me_cube_003.from_pydata([(-1.0, -1.0, -1.0), (-1.0, -1.0, 4.729), (-1.0, 1.0, -1.0), (-1.0, 1.0, 4.729), (1.0, -1.0, -1.0), (1.0, -1.0, 4.729), (1.0, 1.0, -1.0), (1.0, 1.0, 4.729)], [], [(0, 1, 3, 2), (2, 3, 7, 6), (6, 7, 5, 4), (4, 5, 1, 0), (2, 6, 4, 0), (7, 3, 1, 5)])
me_cube_003.materials.append(mat_mur)
me_cube_003.use_remesh_preserve_volume = False
me_cube_003.use_remesh_preserve_attributes = False
me_cube_003.use_mirror_vertex_groups = False
me_cube_003.update()
me_cube_006 = bpy.data.meshes.new('Cube.006')
me_cube_006.from_pydata([(-1.0, -1.0, -1.0), (-1.0, -1.0, 4.729), (-1.0, 1.0, -1.0), (-1.0, 1.0, 4.729), (1.0, -1.0, -1.0), (1.0, -1.0, 4.729), (1.0, 1.0, -1.0), (1.0, 1.0, 4.729)], [], [(0, 1, 3, 2), (2, 3, 7, 6), (6, 7, 5, 4), (4, 5, 1, 0), (2, 6, 4, 0), (7, 3, 1, 5)])
me_cube_006.materials.append(mat_mur_001)
me_cube_006.use_remesh_preserve_volume = False
me_cube_006.use_remesh_preserve_attributes = False
me_cube_006.use_mirror_vertex_groups = False
me_cube_006.update()
me_cube_005 = bpy.data.meshes.new('Cube.005')
me_cube_005.from_pydata([(0.0, 0.0, -1.0), (-1.0, -1.0, 1.0), (-1.0, 1.0, 1.0), (1.0, -1.0, 1.0), (1.0, 1.0, 1.0)], [], [(0, 1, 2), (0, 2, 4), (0, 4, 3), (0, 3, 1), (4, 2, 1, 3)])
me_cube_005.materials.append(mat_roof_001)
me_cube_005.use_remesh_preserve_volume = False
me_cube_005.use_remesh_preserve_attributes = False
me_cube_005.use_mirror_vertex_groups = False
me_cube_005.update()
me_cube_010 = bpy.data.meshes.new('Cube.010')
me_cube_010.from_pydata([(-1.0, -1.0, -1.0), (-1.0, -1.0, 4.729), (-1.0, 1.0, -1.0), (-1.0, 1.0, 4.729), (0.1392, -2.733, -1.0), (0.1392, -2.733, 4.729), (0.1392, -0.7326, -1.0), (0.1392, -0.7326, 4.729)], [], [(0, 1, 3, 2), (2, 3, 7, 6), (6, 7, 5, 4), (4, 5, 1, 0), (2, 6, 4, 0), (7, 3, 1, 5)])
me_cube_010.materials.append(mat_mur_002)
me_cube_010.use_remesh_preserve_volume = False
me_cube_010.use_remesh_preserve_attributes = False
me_cube_010.use_mirror_vertex_groups = False
me_cube_010.update()
me_cube_011 = bpy.data.meshes.new('Cube.011')
me_cube_011.from_pydata([(-1.302, -0.0322, -1.0), (-1.302, -0.0322, 4.729), (-1.302, 1.968, -1.0), (-1.302, 1.968, 4.729), (0.7176, -3.058, -1.0), (0.7176, -3.058, 4.729), (0.7176, -1.058, -1.0), (0.7176, -1.058, 4.729)], [], [(0, 1, 3, 2), (2, 3, 7, 6), (6, 7, 5, 4), (4, 5, 1, 0), (2, 6, 4, 0), (7, 3, 1, 5)])
me_cube_011.materials.append(mat_mur_003)
me_cube_011.use_remesh_preserve_volume = False
me_cube_011.use_remesh_preserve_attributes = False
me_cube_011.use_mirror_vertex_groups = False
me_cube_011.update()
me_cube_013 = bpy.data.meshes.new('Cube.013')
me_cube_013.from_pydata([(0.0, 0.0, -1.0), (-1.0, -1.0, 1.0), (-1.0, 1.0, 1.0), (1.0, -1.0, 1.0), (1.0, 1.0, 1.0)], [], [(0, 1, 2), (0, 2, 4), (0, 4, 3), (0, 3, 1), (4, 2, 1, 3)])
me_cube_013.materials.append(mat_roof_002)
me_cube_013.use_remesh_preserve_volume = False
me_cube_013.use_remesh_preserve_attributes = False
me_cube_013.use_mirror_vertex_groups = False
me_cube_013.update()
me_cube_012 = bpy.data.meshes.new('Cube.012')
me_cube_012.from_pydata([(-1.0, -1.0, -1.0), (-1.0, -1.0, 4.729), (-1.0, 1.0, -1.0), (-1.0, 1.0, 4.729), (1.0, -1.0, -1.0), (1.0, -1.0, 4.729), (1.0, 1.0, -1.0), (1.0, 1.0, 4.729)], [], [(0, 1, 3, 2), (2, 3, 7, 6), (6, 7, 5, 4), (4, 5, 1, 0), (2, 6, 4, 0), (7, 3, 1, 5)])
me_cube_012.materials.append(mat_mur_004)
me_cube_012.use_remesh_preserve_volume = False
me_cube_012.use_remesh_preserve_attributes = False
me_cube_012.use_mirror_vertex_groups = False
me_cube_012.update()
me_cube_014 = bpy.data.meshes.new('Cube.014')
me_cube_014.from_pydata([(-1.072, -1.795, -1.0), (-1.072, -1.795, 4.729), (-1.072, 0.2048, -1.0), (-1.072, 0.2048, 4.729), (0.4867, -2.884, -1.0), (0.4867, -2.884, 4.729), (0.4867, -0.8842, -1.0), (0.4867, -0.8842, 4.729)], [], [(0, 1, 3, 2), (2, 3, 7, 6), (6, 7, 5, 4), (4, 5, 1, 0), (2, 6, 4, 0), (7, 3, 1, 5)])
me_cube_014.materials.append(mat_mur_005)
me_cube_014.use_remesh_preserve_volume = False
me_cube_014.use_remesh_preserve_attributes = False
me_cube_014.use_mirror_vertex_groups = False
me_cube_014.update()
me_plane_009 = bpy.data.meshes.new('Plane.009')
me_plane_009.from_pydata([(-1.0, -1.0, 0.0), (1.0, -1.0, 0.0), (-1.0, 1.0, 0.0), (1.0, 1.0, 0.0)], [], [(0, 1, 3, 2)])
me_plane_009.materials.append(mat_black)
me_plane_009.use_remesh_preserve_volume = False
me_plane_009.use_remesh_preserve_attributes = False
me_plane_009.use_mirror_vertex_groups = False
me_plane_009.update()
me_plane_010 = bpy.data.meshes.new('Plane.010')
me_plane_010.from_pydata([(-1.0, -1.0, 0.0), (1.0, -1.0, 0.0), (-1.0, 1.0, 0.0), (1.0, 1.0, 0.0)], [], [(0, 1, 3, 2)])
me_plane_010.materials.append(mat_white_002)
me_plane_010.use_remesh_preserve_volume = False
me_plane_010.use_remesh_preserve_attributes = False
me_plane_010.use_mirror_vertex_groups = False
me_plane_010.update()
me_plane_011 = bpy.data.meshes.new('Plane.011')
me_plane_011.from_pydata([(-1.0, -1.0, 0.0), (1.0, -1.0, 0.0), (-1.0, 1.0, 0.0), (1.0, 1.0, 0.0)], [], [(0, 1, 3, 2)])
me_plane_011.materials.append(mat_green)
me_plane_011.use_remesh_preserve_volume = False
me_plane_011.use_remesh_preserve_attributes = False
me_plane_011.use_mirror_vertex_groups = False
me_plane_011.update()
me_plane_012 = bpy.data.meshes.new('Plane.012')
me_plane_012.from_pydata([(-1.0, -1.0, 0.0), (1.0, -1.0, 0.0), (-1.0, 1.0, 0.0), (1.0, 1.0, 0.0)], [], [(0, 1, 3, 2)])
me_plane_012.materials.append(mat_white_001)
me_plane_012.use_remesh_preserve_volume = False
me_plane_012.use_remesh_preserve_attributes = False
me_plane_012.use_mirror_vertex_groups = False
me_plane_012.update()
me_cube_001 = bpy.data.meshes.new('Cube.001')
me_cube_001.from_pydata([(0.5, 0.5, 0.0), (0.5, -0.5, 0.0), (-0.5, -0.5, 0.0), (-0.5, 0.5, 0.0)], [], [(0, 3, 2, 1)])
me_cube_001.materials.append(mat_viseur)
me_cube_001.use_remesh_preserve_volume = False
me_cube_001.use_remesh_preserve_attributes = False
me_cube_001.use_mirror_vertex_groups = False
me_cube_001.update()

# ---- curves / text
txt_text = bpy.data.curves.new('Text', 'FONT')
txt_text.dimensions = '2D'
txt_text.body = 'Player'
txt_text.use_path_clamp = True
txt_text.bevel_resolution = 0

# ---- objects
ob_plane = bpy.data.objects.new('Plane', me_plane)
ob_camera = bpy.data.objects.new('camera', cam_camera_001)
ob_tile = bpy.data.objects.new('tile', me_cube)
ob_lamp = bpy.data.objects.new('Lamp', light_lamp)
ob_sdfs = bpy.data.objects.new('sdfs', me_mesh_021)
ob_line_white = bpy.data.objects.new('line.white', me_plane_008)
ob_text_001 = bpy.data.objects.new('Text.001', me_mesh)
ob_camera_1 = bpy.data.objects.new('Camera', cam_camera_002)
ob_plane_001 = bpy.data.objects.new('Plane.001', me_plane_007)
ob_cube_012 = bpy.data.objects.new('Cube.012', me_cube_009)
ob_cube_011 = bpy.data.objects.new('Cube.011', me_cube_007)
ob_cube_005 = bpy.data.objects.new('Cube.005', me_cube_007)
ob_cube_002 = bpy.data.objects.new('Cube.002', me_cube_004)
ob_cube = bpy.data.objects.new('Cube', me_cube_002)
ob_1_001 = bpy.data.objects.new('1.001', me_mesh_010)
ob_2_001 = bpy.data.objects.new('2.001', me_mesh_009)
ob_3_001 = bpy.data.objects.new('3.001', me_mesh_008)
ob_4_001 = bpy.data.objects.new('4.001', me_mesh_007)
ob_5_001 = bpy.data.objects.new('5.001', me_mesh_005)
ob_6_001 = bpy.data.objects.new('6.001', me_mesh_004)
ob_7_001 = bpy.data.objects.new('7.001', me_mesh_003)
ob_8_001 = bpy.data.objects.new('8.001', me_mesh_002)
ob_9_001 = bpy.data.objects.new('9.001', me_mesh_001)
ob_text = bpy.data.objects.new('Text', txt_text)
ob_sun = bpy.data.objects.new('Sun', light_sun)
ob_tile_001 = bpy.data.objects.new('tile.001', me_plane_033)
ob_tile_002 = bpy.data.objects.new('tile.002', me_plane_034)
ob_tile_003 = bpy.data.objects.new('tile.003', me_plane_035)
ob_tile_004 = bpy.data.objects.new('tile.004', me_plane_036)
ob_tile_005 = bpy.data.objects.new('tile.005', me_plane_037)
ob_tile_006 = bpy.data.objects.new('tile.006', me_plane_093)
ob_tile_007 = bpy.data.objects.new('tile.007', me_plane_094)
ob_tile_008 = bpy.data.objects.new('tile.008', me_plane_095)
ob_tile_009 = bpy.data.objects.new('tile.009', me_plane_096)
ob_tile_010 = bpy.data.objects.new('tile.010', me_plane_097)
ob_tile_011 = bpy.data.objects.new('tile.011', me_plane_068)
ob_tile_012 = bpy.data.objects.new('tile.012', me_plane_069)
ob_tile_013 = bpy.data.objects.new('tile.013', me_plane_070)
ob_tile_014 = bpy.data.objects.new('tile.014', me_plane_071)
ob_tile_015 = bpy.data.objects.new('tile.015', me_plane_072)
ob_tile_016 = bpy.data.objects.new('tile.016', me_plane_083)
ob_tile_017 = bpy.data.objects.new('tile.017', me_plane_084)
ob_tile_018 = bpy.data.objects.new('tile.018', me_plane_085)
ob_tile_019 = bpy.data.objects.new('tile.019', me_plane_086)
ob_tile_020 = bpy.data.objects.new('tile.020', me_plane_087)
ob_tile_021 = bpy.data.objects.new('tile.021', me_plane_078)
ob_tile_022 = bpy.data.objects.new('tile.022', me_plane_079)
ob_tile_023 = bpy.data.objects.new('tile.023', me_plane_080)
ob_tile_024 = bpy.data.objects.new('tile.024', me_plane_081)
ob_bigpawn_001 = bpy.data.objects.new('bigPawn.001', me_plane_001)
ob_pawn_001 = bpy.data.objects.new('pawn.001', me_plane_001)
ob_bigpawn_002 = bpy.data.objects.new('bigPawn.002', me_plane_002)
ob_pawn_002 = bpy.data.objects.new('pawn.002', me_plane_002)
ob_bigpawn_003 = bpy.data.objects.new('bigPawn.003', me_plane_003)
ob_pawn_003 = bpy.data.objects.new('pawn.003', me_plane_003)
ob_bigpawn_004 = bpy.data.objects.new('bigPawn.004', me_plane_004)
ob_pawn_004 = bpy.data.objects.new('pawn.004', me_plane_004)
ob_bigpawn_005 = bpy.data.objects.new('bigPawn.005', me_plane_005)
ob_pawn_005 = bpy.data.objects.new('pawn.005', me_plane_005)
ob_bigpawn_006 = bpy.data.objects.new('bigPawn.006', me_plane_006)
ob_pawn_006 = bpy.data.objects.new('pawn.006', me_plane_006)
ob_cube_001 = bpy.data.objects.new('Cube.001', me_cube_003)
ob_cube_004 = bpy.data.objects.new('Cube.004', me_cube_006)
ob_cube_003 = bpy.data.objects.new('Cube.003', me_cube_005)
ob_cube_006 = bpy.data.objects.new('Cube.006', me_cube_009)
ob_cube_007 = bpy.data.objects.new('Cube.007', me_cube_010)
ob_cube_008 = bpy.data.objects.new('Cube.008', me_cube_011)
ob_cube_010 = bpy.data.objects.new('Cube.010', me_cube_013)
ob_cube_009 = bpy.data.objects.new('Cube.009', me_cube_012)
ob_cube_013 = bpy.data.objects.new('Cube.013', me_cube_014)
ob_line_black = bpy.data.objects.new('line.black', me_plane_009)
ob_line_red = bpy.data.objects.new('line.red', me_plane_010)
ob_line_green = bpy.data.objects.new('line.green', me_plane_011)
ob_point = bpy.data.objects.new('point', me_plane_012)
ob_tileflag_blue = bpy.data.objects.new('tileFlag.blue', me_cube_001)

# ---- transforms, parenting, visibility, modifiers, constraints
ob_plane.location = (-0.131, 0.457, -2.655)
ob_plane.scale = (24.6, 24.6, 24.6)
ob_plane.lineart.crease_threshold = 0.0
ob_camera.location = (-3.103e-05, 0.0, 7.79)
ob_camera.rotation_euler = (0.0, -3.983e-06, 0.0)
ob_camera.lineart.crease_threshold = 0.0
ob_tile.location = (0.0, 0.0, -0.3845)
ob_tile.scale = (0.5, 0.5, 0.5)
ob_tile.lock_rotations_4d = False
ob_tile.empty_display_type = 'ARROWS'
ob_tile.lineart.crease_threshold = 0.0
ob_lamp.location = (4.076, 1.005, 5.904)
ob_lamp.rotation_euler = (0.6503, 0.05522, 1.866)
ob_lamp.lock_rotations_4d = False
ob_lamp.empty_display_type = 'ARROWS'
ob_lamp.color = (0.0, 0.0, 0.0, 0.0)
ob_lamp.lineart.crease_threshold = 0.0
ob_sdfs.location = (-1.469, 5.962, 4.197)
ob_sdfs.lineart.crease_threshold = 0.0
ob_line_white.location = (-2.505, 2.866, -0.005224)
ob_line_white.scale = (0.08731, 0.01408, 0.04074)
ob_line_white.lineart.crease_threshold = 0.0
ob_text_001.location = (2.259, -3.601, 0.1768)
ob_text_001.rotation_euler = (1.571, -4.371e-08, 1.571)
ob_text_001.scale = (0.1132, 0.1132, 0.1132)
ob_text_001.lineart.crease_threshold = 0.0
ob_camera_1.location = (3.007, -3.306, 0.2244)
ob_camera_1.rotation_euler = (1.393, -4.033e-06, 1.727)
ob_camera_1.scale = (1.0, 1.0, 1.0)
ob_camera_1.lineart.crease_threshold = 0.0
ob_plane_001.location = (2.339, -3.629, 0.214)
ob_plane_001.rotation_euler = (-4.712, -0.008496, 1.779)
ob_plane_001.scale = (0.05528, 0.05528, 0.05528)
ob_plane_001.lineart.crease_threshold = 0.0
ob_cube_012.location = (2.195, -3.178, 0.117)
ob_cube_012.rotation_euler = (0.0, -0.0, -1.331)
ob_cube_012.scale = (0.05601, 0.06119, 0.03878)
ob_cube_012.lineart.crease_threshold = 0.0
ob_cube_011.location = (2.195, -3.178, 0.04152)
ob_cube_011.rotation_euler = (0.0, -0.0, -1.331)
ob_cube_011.scale = (0.05601, 0.06119, 0.03878)
ob_cube_011.lineart.crease_threshold = 0.0
ob_cube_005.location = (2.136, -3.253, 0.04152)
ob_cube_005.scale = (0.0397, 0.05946, 0.03878)
ob_cube_005.lineart.crease_threshold = 0.0
ob_cube_002.location = (1.95, -3.27, 0.2111)
ob_cube_002.rotation_euler = (0.0, -0.0, 0.643)
ob_cube_002.scale = (-0.03215, -0.03215, -0.03215)
ob_cube_002.lineart.crease_threshold = 0.0
ob_cube.location = (2.157, -3.285, 0.02113)
ob_cube.rotation_euler = (0.0, -0.0, -0.03528)
ob_cube.scale = (0.1906, 0.0167, 0.02629)
ob_cube.lineart.crease_threshold = 0.0
ob_1_001.location = (-0.9605, 5.962, 4.197)
ob_1_001.lineart.crease_threshold = 0.0
ob_2_001.location = (-0.5887, 5.962, 4.197)
ob_2_001.lineart.crease_threshold = 0.0
ob_3_001.location = (-0.01528, 5.962, 4.197)
ob_3_001.lineart.crease_threshold = 0.0
ob_4_001.location = (0.5144, 5.962, 4.197)
ob_4_001.lineart.crease_threshold = 0.0
ob_5_001.location = (1.08, 5.962, 4.197)
ob_5_001.lineart.crease_threshold = 0.0
ob_6_001.location = (1.617, 5.962, 4.197)
ob_6_001.lineart.crease_threshold = 0.0
ob_7_001.location = (2.152, 5.962, 4.197)
ob_7_001.lineart.crease_threshold = 0.0
ob_8_001.location = (2.669, 5.962, 4.197)
ob_8_001.lineart.crease_threshold = 0.0
ob_9_001.location = (3.221, 5.962, 4.197)
ob_9_001.lineart.crease_threshold = 0.0
ob_text.location = (-0.5887, 4.759, 4.197)
ob_text.lineart.crease_threshold = 0.0
ob_sun.location = (-1.906, -7.066, 0.0)
ob_sun.lineart.crease_threshold = 0.0
ob_tile_001.location = (-0.2901, 0.5947, 0.0)
ob_tile_001.lineart.crease_threshold = 0.0
ob_tile_002.location = (0.8915, 0.5947, 0.0)
ob_tile_002.lineart.crease_threshold = 0.0
ob_tile_003.location = (2.17, 0.5947, 0.0)
ob_tile_003.lineart.crease_threshold = 0.0
ob_tile_004.location = (3.435, 0.5947, 0.0)
ob_tile_004.lineart.crease_threshold = 0.0
ob_tile_005.location = (4.734, 0.5947, 0.0)
ob_tile_005.lineart.crease_threshold = 0.0
ob_tile_006.location = (-0.2999, -0.758, 0.0)
ob_tile_006.lineart.crease_threshold = 0.0
ob_tile_007.location = (0.9042, -0.758, 0.0)
ob_tile_007.lineart.crease_threshold = 0.0
ob_tile_008.location = (2.17, -0.758, 0.0)
ob_tile_008.lineart.crease_threshold = 0.0
ob_tile_009.location = (3.452, -0.758, 0.0)
ob_tile_009.lineart.crease_threshold = 0.0
ob_tile_010.location = (4.69, -0.758, 0.0)
ob_tile_010.lineart.crease_threshold = 0.0
ob_tile_011.location = (-0.2901, -2.111, 0.0)
ob_tile_011.lineart.crease_threshold = 0.0
ob_tile_012.location = (0.8915, -2.111, 0.0)
ob_tile_012.lineart.crease_threshold = 0.0
ob_tile_013.location = (2.17, -2.111, 0.0)
ob_tile_013.lineart.crease_threshold = 0.0
ob_tile_014.location = (3.435, -2.111, 0.0)
ob_tile_014.lineart.crease_threshold = 0.0
ob_tile_015.location = (4.734, -2.111, 0.0)
ob_tile_015.lineart.crease_threshold = 0.0
ob_tile_016.location = (-0.2943, -3.479, 0.0)
ob_tile_016.lineart.crease_threshold = 0.0
ob_tile_017.location = (0.92, -3.479, 0.0)
ob_tile_017.lineart.crease_threshold = 0.0
ob_tile_018.location = (2.166, -3.479, 0.0)
ob_tile_018.lineart.crease_threshold = 0.0
ob_tile_019.location = (3.483, -3.479, 0.0)
ob_tile_019.lineart.crease_threshold = 0.0
ob_tile_020.location = (4.765, -3.479, 0.0)
ob_tile_020.lineart.crease_threshold = 0.0
ob_tile_021.location = (-0.2901, -4.796, 0.0)
ob_tile_021.lineart.crease_threshold = 0.0
ob_tile_022.location = (0.905, -4.796, 0.0)
ob_tile_022.lineart.crease_threshold = 0.0
ob_tile_023.location = (2.183, -4.796, 0.0)
ob_tile_023.lineart.crease_threshold = 0.0
ob_tile_024.location = (3.489, -4.796, 0.0)
ob_tile_024.lineart.crease_threshold = 0.0
ob_bigpawn_001.location = (-0.6304, 1.67, 0.2775)
ob_bigpawn_001.scale = (0.1232, 0.1232, 0.1232)
ob_bigpawn_001.lineart.crease_threshold = 0.0
_m = ob_bigpawn_001.modifiers.new('Mirror', 'MIRROR')
ob_pawn_001.location = (-0.07744, 1.604, 0.2314)
ob_pawn_001.scale = (0.1026, 0.1026, 0.1026)
ob_pawn_001.lineart.crease_threshold = 0.0
_m = ob_pawn_001.modifiers.new('Mirror', 'MIRROR')
ob_bigpawn_002.location = (-0.6304, 2.759, 0.2775)
ob_bigpawn_002.scale = (0.1232, 0.1232, 0.1232)
ob_bigpawn_002.lineart.crease_threshold = 0.0
_m = ob_bigpawn_002.modifiers.new('Mirror', 'MIRROR')
ob_pawn_002.location = (-0.07744, 2.693, 0.2314)
ob_pawn_002.scale = (0.1026, 0.1026, 0.1026)
ob_pawn_002.lineart.crease_threshold = 0.0
_m = ob_pawn_002.modifiers.new('Mirror', 'MIRROR')
ob_bigpawn_003.location = (-0.6304, 3.788, 0.2775)
ob_bigpawn_003.scale = (0.1232, 0.1232, 0.1232)
ob_bigpawn_003.lineart.crease_threshold = 0.0
_m = ob_bigpawn_003.modifiers.new('Mirror', 'MIRROR')
ob_pawn_003.location = (-0.07744, 3.722, 0.2314)
ob_pawn_003.scale = (0.1026, 0.1026, 0.1026)
ob_pawn_003.lineart.crease_threshold = 0.0
_m = ob_pawn_003.modifiers.new('Mirror', 'MIRROR')
ob_bigpawn_004.location = (-0.6304, 4.946, 0.2775)
ob_bigpawn_004.scale = (0.1232, 0.1232, 0.1232)
ob_bigpawn_004.lineart.crease_threshold = 0.0
_m = ob_bigpawn_004.modifiers.new('Mirror', 'MIRROR')
ob_pawn_004.location = (-0.07744, 4.88, 0.2314)
ob_pawn_004.scale = (0.1026, 0.1026, 0.1026)
ob_pawn_004.lineart.crease_threshold = 0.0
_m = ob_pawn_004.modifiers.new('Mirror', 'MIRROR')
ob_bigpawn_005.location = (-0.6304, 6.033, 0.2775)
ob_bigpawn_005.scale = (0.1232, 0.1232, 0.1232)
ob_bigpawn_005.lineart.crease_threshold = 0.0
_m = ob_bigpawn_005.modifiers.new('Mirror', 'MIRROR')
ob_pawn_005.location = (-0.07744, 5.967, 0.2314)
ob_pawn_005.scale = (0.1026, 0.1026, 0.1026)
ob_pawn_005.lineart.crease_threshold = 0.0
_m = ob_pawn_005.modifiers.new('Mirror', 'MIRROR')
ob_bigpawn_006.location = (-0.6304, 6.872, 0.2775)
ob_bigpawn_006.scale = (0.1232, 0.1232, 0.1232)
ob_bigpawn_006.lineart.crease_threshold = 0.0
_m = ob_bigpawn_006.modifiers.new('Mirror', 'MIRROR')
ob_pawn_006.location = (-0.07744, 6.806, 0.2314)
ob_pawn_006.scale = (0.1026, 0.1026, 0.1026)
ob_pawn_006.lineart.crease_threshold = 0.0
_m = ob_pawn_006.modifiers.new('Mirror', 'MIRROR')
ob_cube_001.location = (1.95, -3.27, 0.02113)
ob_cube_001.rotation_euler = (0.0, -0.0, 0.6466)
ob_cube_001.scale = (0.03299, 0.03299, 0.03299)
ob_cube_001.lineart.crease_threshold = 0.0
ob_cube_004.location = (2.209, -3.322, 0.02113)
ob_cube_004.rotation_euler = (0.0, -0.0, 0.6466)
ob_cube_004.scale = (0.03299, 0.03299, 0.03299)
ob_cube_004.lineart.crease_threshold = 0.0
ob_cube_003.location = (2.209, -3.322, 0.2111)
ob_cube_003.rotation_euler = (0.0, -0.0, 0.643)
ob_cube_003.scale = (-0.03215, -0.03215, -0.03215)
ob_cube_003.lineart.crease_threshold = 0.0
ob_cube_006.location = (2.136, -3.253, 0.117)
ob_cube_006.scale = (0.0397, 0.05946, 0.03878)
ob_cube_006.lineart.crease_threshold = 0.0
ob_cube_007.location = (2.384, -3.212, 0.02113)
ob_cube_007.rotation_euler = (0.0, -0.0, 0.5747)
ob_cube_007.scale = (0.1906, 0.0167, 0.02629)
ob_cube_007.lineart.crease_threshold = 0.0
ob_cube_008.location = (1.865, -3.161, 0.02113)
ob_cube_008.rotation_euler = (0.0, -0.0, -0.7113)
ob_cube_008.scale = (0.1906, 0.0167, 0.02629)
ob_cube_008.lineart.crease_threshold = 0.0
ob_cube_010.location = (2.42, -3.198, 0.2111)
ob_cube_010.rotation_euler = (0.0, -0.0, 0.643)
ob_cube_010.scale = (-0.03215, -0.03215, -0.03215)
ob_cube_010.lineart.crease_threshold = 0.0
ob_cube_009.location = (2.42, -3.198, 0.02113)
ob_cube_009.rotation_euler = (0.0, -0.0, 0.6466)
ob_cube_009.scale = (0.03299, 0.03299, 0.03299)
ob_cube_009.lineart.crease_threshold = 0.0
ob_cube_013.location = (2.57, -3.033, 0.02113)
ob_cube_013.rotation_euler = (0.0, -0.0, 0.7998)
ob_cube_013.scale = (0.1906, 0.0167, 0.02629)
ob_cube_013.lineart.crease_threshold = 0.0
ob_line_black.location = (-2.505, 2.941, -0.005224)
ob_line_black.scale = (0.08731, 0.01408, 0.04074)
ob_line_black.lineart.crease_threshold = 0.0
ob_line_red.location = (-2.505, 3.025, -0.005224)
ob_line_red.scale = (0.08731, 0.01408, 0.04074)
ob_line_red.lineart.crease_threshold = 0.0
ob_line_green.location = (-2.505, 3.111, -0.005224)
ob_line_green.scale = (0.08731, 0.01408, 0.04074)
ob_line_green.lineart.crease_threshold = 0.0
ob_point.location = (-2.505, 2.779, -0.005224)
ob_point.scale = (0.01597, 0.01408, 0.04074)
ob_point.lineart.crease_threshold = 0.0
ob_tileflag_blue.location = (2.491, 0.0, -0.8939)
ob_tileflag_blue.lock_rotations_4d = False
ob_tileflag_blue.empty_display_type = 'ARROWS'
ob_tileflag_blue.lineart.crease_threshold = 0.0

# ---- collection membership
col_collection_1_001.objects.link(ob_plane)
col_collection_1_001.objects.link(ob_camera)
col_collection_1_001.objects.link(ob_tile)
col_collection_1_001.objects.link(ob_lamp)
col_collection_2_001.objects.link(ob_sdfs)
col_collection_2_001.objects.link(ob_line_white)
col_collection_2_001.objects.link(ob_text_001)
col_collection_2_001.objects.link(ob_camera_1)
col_collection_2_001.objects.link(ob_plane_001)
col_collection_2_001.objects.link(ob_cube_012)
col_collection_2_001.objects.link(ob_cube_011)
col_collection_2_001.objects.link(ob_cube_005)
col_collection_2_001.objects.link(ob_cube_002)
col_collection_2_001.objects.link(ob_cube)
col_collection_2_001.objects.link(ob_1_001)
col_collection_2_001.objects.link(ob_2_001)
col_collection_2_001.objects.link(ob_3_001)
col_collection_2_001.objects.link(ob_4_001)
col_collection_2_001.objects.link(ob_5_001)
col_collection_2_001.objects.link(ob_6_001)
col_collection_2_001.objects.link(ob_7_001)
col_collection_2_001.objects.link(ob_8_001)
col_collection_2_001.objects.link(ob_9_001)
col_collection_2_001.objects.link(ob_text)
col_collection_2_001.objects.link(ob_sun)
col_collection_2_001.objects.link(ob_tile_001)
col_collection_2_001.objects.link(ob_tile_002)
col_collection_2_001.objects.link(ob_tile_003)
col_collection_2_001.objects.link(ob_tile_004)
col_collection_2_001.objects.link(ob_tile_005)
col_collection_2_001.objects.link(ob_tile_006)
col_collection_2_001.objects.link(ob_tile_007)
col_collection_2_001.objects.link(ob_tile_008)
col_collection_2_001.objects.link(ob_tile_009)
col_collection_2_001.objects.link(ob_tile_010)
col_collection_2_001.objects.link(ob_tile_011)
col_collection_2_001.objects.link(ob_tile_012)
col_collection_2_001.objects.link(ob_tile_013)
col_collection_2_001.objects.link(ob_tile_014)
col_collection_2_001.objects.link(ob_tile_015)
col_collection_2_001.objects.link(ob_tile_016)
col_collection_2_001.objects.link(ob_tile_017)
col_collection_2_001.objects.link(ob_tile_018)
col_collection_2_001.objects.link(ob_tile_019)
col_collection_2_001.objects.link(ob_tile_020)
col_collection_2_001.objects.link(ob_tile_021)
col_collection_2_001.objects.link(ob_tile_022)
col_collection_2_001.objects.link(ob_tile_023)
col_collection_2_001.objects.link(ob_tile_024)
col_collection_2_001.objects.link(ob_bigpawn_001)
col_collection_2_001.objects.link(ob_pawn_001)
col_collection_2_001.objects.link(ob_bigpawn_002)
col_collection_2_001.objects.link(ob_pawn_002)
col_collection_2_001.objects.link(ob_bigpawn_003)
col_collection_2_001.objects.link(ob_pawn_003)
col_collection_2_001.objects.link(ob_bigpawn_004)
col_collection_2_001.objects.link(ob_pawn_004)
col_collection_2_001.objects.link(ob_bigpawn_005)
col_collection_2_001.objects.link(ob_pawn_005)
col_collection_2_001.objects.link(ob_bigpawn_006)
col_collection_2_001.objects.link(ob_pawn_006)
col_collection_2_001.objects.link(ob_cube_001)
col_collection_2_001.objects.link(ob_cube_004)
col_collection_2_001.objects.link(ob_cube_003)
col_collection_2_001.objects.link(ob_cube_006)
col_collection_2_001.objects.link(ob_cube_007)
col_collection_2_001.objects.link(ob_cube_008)
col_collection_2_001.objects.link(ob_cube_010)
col_collection_2_001.objects.link(ob_cube_009)
col_collection_2_001.objects.link(ob_cube_013)
col_collection_2_001.objects.link(ob_line_black)
col_collection_2_001.objects.link(ob_line_red)
col_collection_2_001.objects.link(ob_line_green)
col_collection_2_001.objects.link(ob_point)
col_collection_3.objects.link(ob_tileflag_blue)

# ---- scene / render settings (as saved in the file)
scene.camera = ob_camera
scene.frame_start = 1; scene.frame_end = 250; scene.frame_set(1)
scene.render.engine = 'BLENDER_EEVEE_NEXT'
scene.render.resolution_x = 64
scene.render.resolution_y = 64
scene.render.resolution_percentage = 50
scene.render.dither_intensity = 0.0
scene.cycles.use_denoising = False
scene.cycles.samples = 128
scene.cycles.sampling_pattern = 'TABULATED_SOBOL'
scene.cycles.use_adaptive_sampling = False
scene.cycles.use_light_tree = False
scene.cycles.blur_glossy = 0.0
scene.cycles.sample_clamp_indirect = 0.0
scene.view_settings.view_transform = 'Standard'
bpy.context.view_layer.update()
